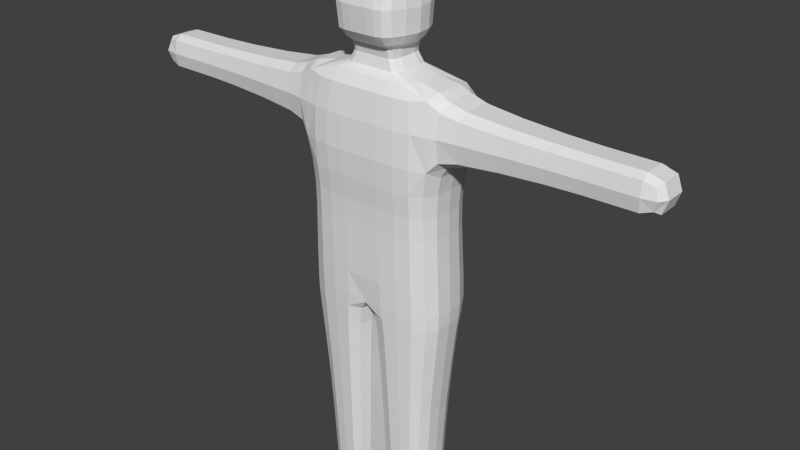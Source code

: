 # Source: Character.blend  (saved by Blender 2.71.0; exported with 4.5.12 LTS)
import bpy
from mathutils import Matrix  # noqa: F401  (used for matrix-valued properties, if any)

bpy.ops.wm.read_factory_settings(use_empty=True)
scene = bpy.context.scene
scene.name = 'Scene'

# ---- collections
col_collection_1 = bpy.data.collections.new('Collection 1'); scene.collection.children.link(col_collection_1)

# ---- materials (node trees are filled in below, after node groups)
mat_material = bpy.data.materials.new('Material')
mat_material.alpha_threshold = 0.0
mat_material.use_transparent_shadow = False
mat_material.roughness = 0.5
mat_material.line_color = (0.0, 0.0, 0.0, 1.0)

# ---- material node trees

# ---- world
world_world = bpy.data.worlds.new('World'); scene.world = world_world
world_world.color = (0.05088, 0.05088, 0.05088)
world_world.use_sun_shadow = False
world_world.sun_shadow_jitter_overblur = 0.0
world_world.cycles.sampling_method = 'MANUAL'
world_world.cycles.sample_map_resolution = 256

# ---- meshes
me_cube = bpy.data.meshes.new('Cube')
me_cube.from_pydata([(1.04, 0.3816, 0.4094), (0.2007, 0.2928, -3.0), (0.4726, -0.6187, 1.028), (0.25, -0.9321, 0.8394), (0.2514, 0.8477, -0.7328), (0.9194, -0.382, -0.25), (0.253, -0.8887, -0.25), (0.2517, 0.9311, 0.1616), (0.2301, -0.4505, 1.168), (0.1633, 0.6482, 1.028), (0.6312, 0.2922, 1.028), (0.2851, -0.6166, 1.295), (0.07669, 0.4505, 1.168), (0.3068, 0.2252, 1.168), (0.3402, -0.7827, 1.59), (0.09728, 0.6924, 1.295), (0.3915, 0.3153, 1.295), (0.1202, -0.4791, 1.917), (0.1179, 0.9343, 1.59), (0.4671, 0.3993, 1.579), (0.3555, -0.2766, -3.293), (0.3473, -0.5869, -3.0), (0.6114, 0.5363, -3.0), (0.7642, -0.2474, -3.0), (0.9365, -0.4004, 0.1616), (0.2517, -0.9314, 0.1616), (0.25, 0.9229, 0.6788), (3.411, 0.2503, 0.518), (1.044, -0.3513, 0.9482), (1.008, -0.7661, 0.6788), (1.018, 0.7306, 0.6788), (3.659, -0.2487, 0.6788), (3.411, -0.2503, 0.8396), (3.411, -0.5006, 0.6788), (3.411, 0.5006, 0.6788), (0.253, 0.8614, -0.25), (0.948, -0.4115, -0.7328), (0.2514, -0.9573, -0.7328), (1.044, -0.3843, 0.4094), (0.2007, -0.2936, -3.0), (0.911, 0.3635, -0.25), (0.636, -0.2945, 1.028), (0.3068, -0.2252, 1.168), (0.4014, -0.2704, 1.295), (0.1202, 0.4551, 1.917), (0.4868, -0.3216, 1.579), (0.3555, 0.2758, -3.293), (0.758, 0.2431, -3.0), (0.9277, 0.3952, 0.1616), (3.411, -0.2503, 0.518), (1.04, 0.3489, 0.9482), (3.659, 0.2487, 0.6788), (3.411, 0.2503, 0.8396), (0.939, 0.3516, -0.7328), (0.1633, -0.6484, 1.028), (0.7151, -0.87, 0.8394), (0.6997, 0.7754, -0.7328), (0.6972, -0.8263, -0.25), (0.6949, 0.8609, 0.1616), (0.07669, -0.4505, 1.168), (0.4679, 0.6162, 1.028), (0.09728, -0.6924, 1.295), (0.2301, 0.4505, 1.168), (0.1179, -0.9343, 1.59), (0.2753, 0.6615, 1.295), (0.3591, -0.4033, 1.882), (0.3205, 0.8725, 1.59), (0.6206, -0.2543, -3.293), (0.6176, -0.5406, -3.0), (0.3473, 0.5861, -3.0), (0.7037, -0.866, 0.1616), (0.7057, 0.8533, 0.6788), (0.6889, 0.7943, -0.25), (0.7087, -0.8901, -0.7328), (0.3492, 0.4242, 1.882), (0.6176, 0.2518, -3.293), (0.25, -1.009, 0.5182), (0.7151, -0.9414, 0.5182), (0.04853, 0.4081, -1.086), (0.2733, -0.8992, -1.086), (0.7019, 0.7484, -1.086), (0.9542, -0.3864, -1.086), (0.04853, -0.4497, -1.086), (0.9457, 0.3401, -1.086), (0.7104, -0.8359, -1.086), (0.2733, 0.8164, -1.086), (0.1207, 0.3747, -1.592), (0.3082, -0.7502, -1.592), (0.668, 0.6915, -1.592), (0.8818, -0.3212, -1.592), (0.1207, -0.3753, -1.592), (0.8745, 0.3165, -1.592), (0.6753, -0.6961, -1.592), (0.3082, 0.7497, -1.592), (1.758, 0.2977, 0.4876), (1.758, -0.2977, 0.87), (1.758, -0.5954, 0.6788), (1.758, 0.5954, 0.6788), (1.758, -0.2977, 0.4876), (1.758, 0.2977, 0.87), (2.777, 0.2542, 0.5155), (2.777, -0.2542, 0.8421), (2.777, -0.5085, 0.6788), (2.777, 0.5085, 0.6788), (2.777, -0.2542, 0.5155), (2.777, 0.2542, 0.8421), (0.1642, 0.3302, -2.36), (0.3295, -0.6615, -2.36), (0.6286, 0.6072, -2.36), (0.8005, -0.281, -2.36), (0.1642, -0.3309, -2.36), (0.7938, 0.2766, -2.36), (0.6353, -0.6116, -2.36), (0.3295, 0.6608, -2.36), (-1.04, 0.3816, 0.4094), (-0.2007, 0.2928, -3.0), (-0.4726, -0.6187, 1.028), (-0.25, -0.9321, 0.8394), (-0.2514, 0.8477, -0.7328), (-0.9194, -0.382, -0.25), (-0.253, -0.8887, -0.25), (-0.2517, 0.9311, 0.1616), (-0.2301, -0.4505, 1.168), (-0.1633, 0.6482, 1.028), (-0.6312, 0.2922, 1.028), (-0.2851, -0.6166, 1.295), (-0.07669, 0.4505, 1.168), (-0.3068, 0.2252, 1.168), (-0.3402, -0.7827, 1.59), (-0.09728, 0.6924, 1.295), (-0.3915, 0.3153, 1.295), (-0.1202, -0.4791, 1.917), (-0.1179, 0.9343, 1.59), (-0.4671, 0.3993, 1.579), (-0.3555, -0.2766, -3.293), (-0.3473, -0.5869, -3.0), (-0.6114, 0.5363, -3.0), (-0.7642, -0.2474, -3.0), (-0.9365, -0.4004, 0.1616), (-0.2517, -0.9314, 0.1616), (-0.25, 0.9229, 0.6788), (-3.411, 0.2503, 0.518), (-1.044, -0.3513, 0.9482), (-1.008, -0.7661, 0.6788), (-1.018, 0.7306, 0.6788), (-3.659, -0.2487, 0.6788), (-3.411, -0.2503, 0.8396), (-3.411, -0.5006, 0.6788), (-3.411, 0.5006, 0.6788), (-0.253, 0.8614, -0.25), (-0.948, -0.4115, -0.7328), (-0.2514, -0.9573, -0.7328), (-1.044, -0.3843, 0.4094), (-0.2007, -0.2936, -3.0), (-0.911, 0.3635, -0.25), (-0.636, -0.2945, 1.028), (-0.3068, -0.2252, 1.168), (-0.4014, -0.2704, 1.295), (-0.1202, 0.4551, 1.917), (-0.4868, -0.3216, 1.579), (-0.3555, 0.2758, -3.293), (-0.758, 0.2431, -3.0), (-0.9277, 0.3952, 0.1616), (-3.411, -0.2503, 0.518), (-1.04, 0.3489, 0.9482), (-3.659, 0.2487, 0.6788), (-3.411, 0.2503, 0.8396), (-0.939, 0.3516, -0.7328), (-0.1633, -0.6484, 1.028), (-0.7151, -0.87, 0.8394), (-0.6997, 0.7754, -0.7328), (-0.6972, -0.8263, -0.25), (-0.6949, 0.8609, 0.1616), (-0.07669, -0.4505, 1.168), (-0.4679, 0.6162, 1.028), (-0.09728, -0.6924, 1.295), (-0.2301, 0.4505, 1.168), (-0.1179, -0.9343, 1.59), (-0.2753, 0.6615, 1.295), (-0.3591, -0.4033, 1.882), (-0.3205, 0.8725, 1.59), (-0.6206, -0.2543, -3.293), (-0.6176, -0.5406, -3.0), (-0.3473, 0.5861, -3.0), (-0.7037, -0.866, 0.1616), (-0.7057, 0.8533, 0.6788), (-0.6889, 0.7943, -0.25), (-0.7087, -0.8901, -0.7328), (-0.3492, 0.4242, 1.882), (-0.6176, 0.2518, -3.293), (-0.25, -1.009, 0.5182), (-0.7151, -0.9414, 0.5182), (-0.04853, 0.4081, -1.086), (-0.2733, -0.8992, -1.086), (-0.7019, 0.7484, -1.086), (-0.9542, -0.3864, -1.086), (-0.04853, -0.4497, -1.086), (-0.9457, 0.3401, -1.086), (-0.7104, -0.8359, -1.086), (-0.2733, 0.8164, -1.086), (-0.1207, 0.3747, -1.592), (-0.3082, -0.7502, -1.592), (-0.668, 0.6915, -1.592), (-0.8818, -0.3212, -1.592), (-0.1207, -0.3753, -1.592), (-0.8745, 0.3165, -1.592), (-0.6753, -0.6961, -1.592), (-0.3082, 0.7497, -1.592), (-1.758, 0.2977, 0.4876), (-1.758, -0.2977, 0.87), (-1.758, -0.5954, 0.6788), (-1.758, 0.5954, 0.6788), (-1.758, -0.2977, 0.4876), (-1.758, 0.2977, 0.87), (-2.777, 0.2542, 0.5155), (-2.777, -0.2542, 0.8421), (-2.777, -0.5085, 0.6788), (-2.777, 0.5085, 0.6788), (-2.777, -0.2542, 0.5155), (-2.777, 0.2542, 0.8421), (-0.1642, 0.3302, -2.36), (-0.3295, -0.6615, -2.36), (-0.6286, 0.6072, -2.36), (-0.8005, -0.281, -2.36), (-0.1642, -0.3309, -2.36), (-0.7938, 0.2766, -2.36), (-0.6353, -0.6116, -2.36), (-0.3295, 0.6608, -2.36), (0.9581, -0.4144, -0.9547), (0.8865, 0.7878, 0.6788), (0.8958, -0.813, 0.7993), (0.9027, -0.3433, 0.9941), (0.7033, 0.7606, -0.9547), (0.7123, -0.8964, -0.9547), (0.6463, 0.7584, 0.9267), (0.6545, -0.7657, 0.9669), (0.0, 0.4128, -1.043), (0.0, -0.6484, 1.028), (0.0, -0.9573, -0.7328), (0.0, 0.9229, 0.6788), (0.858, 0.6333, -0.7328), (0.8715, -0.7369, -0.7328), (0.0, -0.9321, 0.8394), (0.0, 0.8477, -0.7328), (0.9179, -0.3811, -0.03928), (0.2529, -0.8864, -0.03928), (0.2529, 0.8793, -0.03928), (0.3891, -0.2426, 1.077), (0.2895, 0.4919, 1.077), (0.2907, -0.4925, 1.077), (0.0, -0.4505, 1.168), (0.5864, -0.5228, 1.028), (0.5793, 0.5192, 1.028), (0.0, 0.6482, 1.028), (0.3304, -0.2365, 1.255), (0.2414, 0.5032, 1.255), (0.2438, -0.492, 1.255), (0.0, -0.6924, 1.295), (0.2876, -0.3942, 1.168), (0.2876, 0.3942, 1.168), (0.0, 0.4505, 1.168), (0.47, -0.3058, 1.374), (0.3092, 0.8197, 1.376), (0.3264, -0.7412, 1.376), (0.0, -0.9343, 1.59), (0.3595, -0.4921, 1.295), (0.3447, 0.5595, 1.295), (0.0, 0.6924, 1.295), (0.4503, -0.345, 1.789), (0.3276, 0.7604, 1.802), (0.3449, -0.6879, 1.802), (0.0, -0.4791, 1.917), (0.4291, -0.5916, 1.587), (0.3995, 0.7233, 1.587), (0.0, 0.9343, 1.59), (0.72, -0.2414, -3.219), (0.609, 0.449, -3.219), (0.6143, -0.4528, -3.219), (0.2478, 0.28, -3.219), (0.1047, -0.7868, -1.086), (0.2374, 0.5128, -3.0), (0.8775, -0.6919, -1.086), (0.7067, 0.4381, -3.0), (0.8489, 0.7093, 0.1616), (0.8621, -0.7169, 0.1616), (0.0, 0.9311, 0.1616), (0.0, -0.9314, 0.1616), (0.9778, -0.4111, 0.3216), (0.2504, -0.9851, 0.3488), (0.2504, 0.9635, 0.3889), (1.256, 0.6702, 0.6788), (1.253, -0.6791, 0.6788), (1.262, -0.3316, 0.9028), (1.262, -0.3399, 0.4549), (1.027, -0.6719, 0.4768), (1.023, 0.6597, 0.4768), (1.023, 0.6188, 0.8809), (1.027, -0.6306, 0.8809), (3.597, 0.4361, 0.6788), (3.597, -0.4361, 0.6788), (3.597, -0.2491, 0.7989), (3.597, -0.2491, 0.5587), (1.758, -0.521, 0.5354), (3.411, 0.438, 0.5582), (1.758, 0.521, 0.8222), (3.411, -0.438, 0.7994), (0.0, -0.8887, -0.25), (0.8358, 0.6531, -0.25), (0.8484, -0.684, -0.25), (0.0, 0.8614, -0.25), (0.2525, 0.8575, -0.4785), (0.9323, -0.395, -0.4785), (0.2525, -0.9188, -0.4785), (0.949, 0.3439, -0.9547), (0.8956, 0.3398, 0.9941), (0.0, -0.4748, -1.043), (0.9096, 0.3727, -0.03928), (0.3879, 0.242, 1.077), (0.3279, 0.2477, 1.255), (0.4527, 0.3813, 1.374), (0.433, 0.4026, 1.789), (0.0, 0.4551, 1.917), (0.7147, 0.2376, -3.219), (0.2478, -0.2809, -3.219), (0.9697, 0.4065, 0.3216), (1.261, 0.331, 0.9028), (1.261, 0.3392, 0.4549), (3.597, 0.2491, 0.7989), (3.597, 0.2491, 0.5587), (0.9236, 0.3593, -0.4785), (1.052, -0.0006586, 0.4094), (0.2007, -0.0004019, -3.0), (0.9328, -0.004707, -0.25), (0.6435, -0.0005911, 1.028), (0.3068, -4.768e-07, 1.168), (0.4117, 0.01122, 1.295), (0.366, -0.006771, 1.888), (0.503, 0.01345, 1.573), (0.3555, -0.0004257, -3.293), (0.7741, -0.00127, -3.0), (0.9506, -0.001329, 0.1616), (3.411, -3.189e-06, 0.518), (1.052, -0.0005912, 0.9482), (3.659, -3.517e-06, 0.6788), (3.411, -3.271e-06, 0.8396), (0.9624, -0.01501, -0.7328), (0.2562, 0.8335, -0.9547), (0.2562, -0.9641, -0.9547), (0.2283, 0.8157, 0.9267), (0.2283, -0.8183, 0.9669), (0.6964, -0.8241, -0.03928), (0.688, 0.8124, -0.03928), (0.09836, 0.4999, 1.077), (0.09835, -0.5, 1.077), (0.08184, 0.5109, 1.255), (0.08184, -0.5109, 1.255), (0.1127, 0.8738, 1.376), (0.1127, -0.8738, 1.376), (0.1185, 0.8145, 1.811), (0.1185, -0.8205, 1.811), (0.3535, 0.4914, -3.219), (0.3535, -0.4923, -3.219), (0.7123, -0.9168, 0.3488), (0.703, 0.8908, 0.3889), (0.6939, 0.7881, -0.4785), (0.7026, -0.8543, -0.4785), (0.1214, -0.01799, 1.941), (0.6254, -0.0008444, -3.293), (0.3223, -0.641, 1.028), (0.4913, -0.9921, 0.5182), (0.4891, 0.8296, -0.7328), (0.4906, -0.8731, -0.25), (0.4883, 0.9136, 0.1616), (0.1534, -0.4505, 1.168), (0.3212, 0.6402, 1.028), (0.1929, -0.6734, 1.295), (0.1534, 0.4505, 1.168), (0.2324, -0.8964, 1.59), (0.1904, 0.6846, 1.295), (0.2401, -0.4602, 1.908), (0.2275, 0.9188, 1.59), (0.4908, -0.271, -3.293), (0.4882, -0.5753, -3.0), (0.4867, 0.5736, -3.0), (0.4905, -0.915, 0.1616), (0.4889, 0.9055, 0.6788), (0.4885, 0.8446, -0.25), (0.4914, -0.9405, -0.7328), (0.2376, 0.4474, 1.908), (0.4901, 0.2698, -3.293), (0.4913, -0.9166, 0.8394), (0.0, -1.009, 0.5182), (0.8958, -0.8639, 0.5584), (0.25, -0.9942, 0.6788), (0.7151, -0.9294, 0.6788), (0.2374, -0.5136, -3.0), (0.1047, 0.7143, -1.086), (0.7161, -0.4441, -3.0), (0.8648, 0.6123, -1.086), (0.04853, -0.01045, -1.086), (0.9678, -0.01164, -1.086), (0.495, -0.8834, -1.086), (0.4929, 0.7994, -1.086), (0.09084, 0.3951, -1.256), (0.2937, -0.8116, -1.256), (0.6915, 0.7286, -1.256), (0.9306, -0.3484, -1.256), (0.09084, -0.4059, -1.256), (0.9229, 0.3333, -1.256), (0.6993, -0.754, -1.256), (0.2937, 0.7905, -1.256), (0.1676, 0.6559, -1.592), (0.8058, 0.5687, -1.592), (0.1207, -0.000288, -1.592), (0.8934, -0.001303, -1.592), (0.4937, -0.7367, -1.592), (0.4919, 0.7351, -1.592), (0.1676, -0.6565, -1.592), (0.8167, -0.5753, -1.592), (0.1434, 0.3515, -1.994), (0.3193, -0.7039, -1.994), (0.6431, 0.6475, -1.994), (0.8307, -0.3002, -1.994), (0.1434, -0.3521, -1.994), (0.8238, 0.2957, -1.994), (0.6501, -0.652, -1.994), (0.3193, 0.7033, -1.994), (3.411, -0.438, 0.5582), (1.758, 0.521, 0.5354), (3.411, 0.438, 0.7994), (1.758, -0.521, 0.8222), (1.758, -1.319e-06, 0.4876), (1.758, -1.423e-06, 0.87), (2.329, 0.2663, 0.5077), (2.329, -0.2663, 0.8499), (2.329, -0.5326, 0.6788), (2.329, 0.5326, 0.6788), (2.329, -0.2663, 0.5077), (2.329, 0.2663, 0.8499), (2.777, 0.4449, 0.5563), (2.777, -0.4449, 0.8013), (2.777, -2.474e-06, 0.5155), (2.777, -2.556e-06, 0.8421), (2.777, -0.4449, 0.5563), (2.777, 0.4449, 0.8013), (3.128, 0.2521, 0.5169), (3.128, -0.2521, 0.8407), (3.128, -0.5041, 0.6788), (3.128, 0.5041, 0.6788), (3.128, -0.2521, 0.5169), (3.128, 0.2521, 0.8407), (0.2055, 0.5781, -2.36), (0.7368, 0.4977, -2.36), (0.1642, -0.0003497, -2.36), (0.8112, -0.001285, -2.36), (0.4886, -0.649, -2.36), (0.4869, 0.6474, -2.36), (0.2055, -0.5788, -2.36), (0.7468, -0.504, -2.36), (0.1833, 0.3107, -2.694), (0.3388, -0.6225, -2.694), (0.6196, 0.5702, -2.694), (0.7816, -0.2635, -2.694), (0.1833, -0.3115, -2.694), (0.7751, 0.2591, -2.694), (0.626, -0.5745, -2.694), (0.3388, 0.6218, -2.694), (-0.9581, -0.4144, -0.9547), (-0.8865, 0.7878, 0.6788), (-0.8958, -0.813, 0.7993), (-0.9027, -0.3433, 0.9941), (-0.7033, 0.7606, -0.9547), (-0.7123, -0.8964, -0.9547), (-0.6463, 0.7584, 0.9267), (-0.6545, -0.7657, 0.9669), (-0.858, 0.6333, -0.7328), (-0.8715, -0.7369, -0.7328), (-0.9179, -0.3811, -0.03928), (-0.2529, -0.8864, -0.03928), (-0.2529, 0.8793, -0.03928), (-0.3891, -0.2426, 1.077), (-0.2895, 0.4919, 1.077), (-0.2907, -0.4925, 1.077), (-0.5864, -0.5228, 1.028), (-0.5793, 0.5192, 1.028), (-0.3304, -0.2365, 1.255), (-0.2414, 0.5032, 1.255), (-0.2438, -0.492, 1.255), (-0.2876, -0.3942, 1.168), (-0.2876, 0.3942, 1.168), (-0.47, -0.3058, 1.374), (-0.3092, 0.8197, 1.376), (-0.3264, -0.7412, 1.376), (-0.3595, -0.4921, 1.295), (-0.3447, 0.5595, 1.295), (-0.4503, -0.345, 1.789), (-0.3276, 0.7604, 1.802), (-0.3449, -0.6879, 1.802), (-0.4291, -0.5916, 1.587), (-0.3995, 0.7233, 1.587), (-0.72, -0.2414, -3.219), (-0.609, 0.449, -3.219), (-0.6143, -0.4528, -3.219), (-0.2478, 0.28, -3.219), (-0.1047, -0.7868, -1.086), (-0.2374, 0.5128, -3.0), (-0.8775, -0.6919, -1.086), (-0.7067, 0.4381, -3.0), (-0.8489, 0.7093, 0.1616), (-0.8621, -0.7169, 0.1616), (-0.9778, -0.4111, 0.3216), (-0.2504, -0.9851, 0.3488), (-0.2504, 0.9635, 0.3889), (-1.256, 0.6702, 0.6788), (-1.253, -0.6791, 0.6788), (-1.262, -0.3316, 0.9028), (-1.262, -0.3399, 0.4549), (-1.027, -0.6719, 0.4768), (-1.023, 0.6597, 0.4768), (-1.023, 0.6188, 0.8809), (-1.027, -0.6306, 0.8809), (-3.597, 0.4361, 0.6788), (-3.597, -0.4361, 0.6788), (-3.597, -0.2491, 0.7989), (-3.597, -0.2491, 0.5587), (-1.758, -0.521, 0.5354), (-3.411, 0.438, 0.5582), (-1.758, 0.521, 0.8222), (-3.411, -0.438, 0.7994), (-0.8358, 0.6531, -0.25), (-0.8484, -0.684, -0.25), (-0.2525, 0.8575, -0.4785), (-0.9323, -0.395, -0.4785), (-0.2525, -0.9188, -0.4785), (-0.949, 0.3439, -0.9547), (-0.8956, 0.3398, 0.9941), (-0.9096, 0.3727, -0.03928), (-0.3879, 0.242, 1.077), (-0.3279, 0.2477, 1.255), (-0.4527, 0.3813, 1.374), (-0.433, 0.4026, 1.789), (-0.7147, 0.2376, -3.219), (-0.2478, -0.2809, -3.219), (-0.9697, 0.4065, 0.3216), (-1.261, 0.331, 0.9028), (-1.261, 0.3392, 0.4549), (-3.597, 0.2491, 0.7989), (-3.597, 0.2491, 0.5587), (-0.9236, 0.3593, -0.4785), (-1.052, -0.0006586, 0.4094), (-0.2007, -0.0004019, -3.0), (-0.9328, -0.004707, -0.25), (-0.6435, -0.0005911, 1.028), (-0.3068, -4.768e-07, 1.168), (-0.4117, 0.01122, 1.295), (-0.366, -0.006771, 1.888), (-0.503, 0.01345, 1.573), (-0.3555, -0.0004257, -3.293), (-0.7741, -0.00127, -3.0), (-0.9506, -0.001329, 0.1616), (-3.411, -3.189e-06, 0.518), (-1.052, -0.0005912, 0.9482), (-3.659, -3.517e-06, 0.6788), (-3.411, -3.278e-06, 0.8396), (-0.9624, -0.01501, -0.7328), (-0.2562, 0.8335, -0.9547), (-0.2562, -0.9641, -0.9547), (-0.2283, 0.8157, 0.9267), (-0.2283, -0.8183, 0.9669), (-0.6964, -0.8241, -0.03928), (-0.688, 0.8124, -0.03928), (-0.09836, 0.4999, 1.077), (-0.09835, -0.5, 1.077), (-0.08184, 0.5109, 1.255), (-0.08184, -0.5109, 1.255), (-0.1127, 0.8738, 1.376), (-0.1127, -0.8738, 1.376), (-0.1185, 0.8145, 1.811), (-0.1185, -0.8205, 1.811), (-0.3535, 0.4914, -3.219), (-0.3535, -0.4923, -3.219), (-0.7123, -0.9168, 0.3488), (-0.703, 0.8908, 0.3889), (-0.6939, 0.7881, -0.4785), (-0.7026, -0.8543, -0.4785), (-0.1214, -0.01799, 1.941), (-0.6254, -0.0008444, -3.293), (-0.3223, -0.641, 1.028), (-0.4913, -0.9921, 0.5182), (-0.4891, 0.8296, -0.7328), (-0.4906, -0.8731, -0.25), (-0.4883, 0.9136, 0.1616), (-0.1534, -0.4505, 1.168), (-0.3212, 0.6402, 1.028), (-0.1929, -0.6734, 1.295), (-0.1534, 0.4505, 1.168), (-0.2324, -0.8964, 1.59), (-0.1904, 0.6846, 1.295), (-0.2401, -0.4602, 1.908), (-0.2275, 0.9188, 1.59), (-0.4908, -0.271, -3.293), (-0.4882, -0.5753, -3.0), (-0.4867, 0.5736, -3.0), (-0.4905, -0.915, 0.1616), (-0.4889, 0.9055, 0.6788), (-0.4885, 0.8446, -0.25), (-0.4914, -0.9405, -0.7328), (-0.2376, 0.4474, 1.908), (-0.4901, 0.2698, -3.293), (-0.4913, -0.9166, 0.8394), (-0.8958, -0.8639, 0.5584), (-0.25, -0.9942, 0.6788), (-0.7151, -0.9294, 0.6788), (-0.2374, -0.5136, -3.0), (-0.1047, 0.7143, -1.086), (-0.7161, -0.4441, -3.0), (-0.8648, 0.6123, -1.086), (-0.04853, -0.01045, -1.086), (-0.9678, -0.01164, -1.086), (-0.495, -0.8834, -1.086), (-0.4929, 0.7994, -1.086), (-0.09084, 0.3951, -1.256), (-0.2937, -0.8116, -1.256), (-0.6915, 0.7286, -1.256), (-0.9306, -0.3484, -1.256), (-0.09084, -0.4059, -1.256), (-0.9229, 0.3333, -1.256), (-0.6993, -0.754, -1.256), (-0.2937, 0.7905, -1.256), (-0.1676, 0.6559, -1.592), (-0.8058, 0.5687, -1.592), (-0.1207, -0.000288, -1.592), (-0.8934, -0.001303, -1.592), (-0.4937, -0.7367, -1.592), (-0.4919, 0.7351, -1.592), (-0.1676, -0.6565, -1.592), (-0.8167, -0.5753, -1.592), (-0.1434, 0.3515, -1.994), (-0.3193, -0.7039, -1.994), (-0.6431, 0.6475, -1.994), (-0.8307, -0.3002, -1.994), (-0.1434, -0.3521, -1.994), (-0.8238, 0.2957, -1.994), (-0.6501, -0.652, -1.994), (-0.3193, 0.7033, -1.994), (-3.411, -0.438, 0.5582), (-1.758, 0.521, 0.5354), (-3.411, 0.438, 0.7994), (-1.758, -0.521, 0.8222), (-1.758, -1.319e-06, 0.4876), (-1.758, -1.423e-06, 0.87), (-2.329, 0.2663, 0.5077), (-2.329, -0.2663, 0.8499), (-2.329, -0.5326, 0.6788), (-2.329, 0.5326, 0.6788), (-2.329, -0.2663, 0.5077), (-2.329, 0.2663, 0.8499), (-2.777, 0.4449, 0.5563), (-2.777, -0.4449, 0.8013), (-2.777, -2.474e-06, 0.5155), (-2.777, -2.563e-06, 0.8421), (-2.777, -0.4449, 0.5563), (-2.777, 0.4449, 0.8013), (-3.128, 0.2521, 0.5169), (-3.128, -0.2521, 0.8407), (-3.128, -0.5041, 0.6788), (-3.128, 0.5041, 0.6788), (-3.128, -0.2521, 0.5169), (-3.128, 0.2521, 0.8407), (-0.2055, 0.5781, -2.36), (-0.7368, 0.4977, -2.36), (-0.1642, -0.0003497, -2.36), (-0.8112, -0.001285, -2.36), (-0.4886, -0.649, -2.36), (-0.4869, 0.6474, -2.36), (-0.2055, -0.5788, -2.36), (-0.7468, -0.504, -2.36), (-0.1833, 0.3107, -2.694), (-0.3388, -0.6225, -2.694), (-0.6196, 0.5702, -2.694), (-0.7816, -0.2635, -2.694), (-0.1833, -0.3115, -2.694), (-0.7751, 0.2591, -2.694), (-0.626, -0.5745, -2.694), (-0.3388, 0.6218, -2.694), (0.8662, 0.6201, -0.9547), (0.8799, -0.742, -0.9547), (0.855, 0.6574, 0.9469), (0.8676, -0.6671, 0.9662), (0.8346, 0.669, -0.03928), (0.8471, -0.6823, -0.03928), (0.3605, 0.4254, 1.077), (0.3623, -0.4263, 1.077), (0.3019, 0.4355, 1.255), (0.3056, -0.4187, 1.255), (0.3869, 0.6831, 1.376), (0.4128, -0.566, 1.376), (0.3893, 0.6499, 1.74), (0.4124, -0.5545, 1.74), (0.6817, 0.3853, -3.163), (0.6888, -0.3901, -3.163), (0.2723, 0.4425, -3.163), (0.2723, -0.4433, -3.163), (0.8982, 0.7634, 0.3839), (0.9117, -0.7824, 0.3646), (1.257, 0.5813, 0.8468), (1.258, -0.5843, 0.8468), (1.257, 0.5916, 0.5108), (1.258, -0.5946, 0.5108), (3.549, 0.3881, 0.7679), (3.549, -0.3881, 0.7679), (3.549, 0.3881, 0.5897), (3.549, -0.3881, 0.5897), (0.8458, 0.6463, -0.4785), (0.8588, -0.7072, -0.4785), (0.9727, -0.01764, -0.9547), (0.914, -0.0008865, 0.9941), (0.9313, -0.00218, -0.03928), (0.3909, -0.0001481, 1.077), (0.333, 0.002805, 1.255), (0.487, 0.01739, 1.372), (0.4619, 0.003894, 1.783), (0.7285, -0.00116, -3.219), (0.2478, -0.0004197, -3.219), (0.9907, -0.001155, 0.3216), (1.264, -0.0001485, 0.9028), (1.264, -0.0001653, 0.4549), (3.597, -3.477e-06, 0.7989), (3.597, -3.413e-06, 0.5587), (0.9461, -0.008966, -0.4785), (0.49, 0.8152, -0.9547), (0.4922, -0.9472, -0.9547), (0.447, 0.8014, 0.9267), (0.449, -0.8052, 0.9669), (0.4902, -0.8708, -0.03928), (0.4881, 0.8626, -0.03928), (0.1953, 0.4979, 1.077), (0.1956, -0.4981, 1.077), (0.1626, 0.509, 1.255), (0.1633, -0.5062, 1.255), (0.2182, 0.8603, 1.376), (0.2225, -0.8407, 1.376), (0.23, 0.801, 1.809), (0.2343, -0.7873, 1.809), (0.4875, 0.4808, -3.219), (0.4888, -0.4824, -3.219), (0.4911, -0.968, 0.3488), (0.4888, 0.9453, 0.3889), (0.4891, 0.8401, -0.4785), (0.4912, -0.9027, -0.4785), (0.2433, -0.01519, 1.927), (0.492, -0.0005304, -3.293), (0.4913, -0.978, 0.6788), (0.8433, -0.872, 0.6788), (0.1416, -0.7102, -1.256), (0.1416, 0.6917, -1.256), (0.8585, -0.6239, -1.256), (0.8469, 0.5989, -1.256), (0.09084, -0.002811, -1.256), (0.943, -0.003891, -1.256), (0.4965, -0.7972, -1.256), (0.4946, 0.775, -1.256), (0.1874, 0.6153, -1.994), (0.7622, 0.5317, -1.994), (0.1434, -0.0003201, -1.994), (0.8419, -0.001293, -1.994), (0.4899, -0.6909, -1.994), (0.4882, 0.6893, -1.994), (0.1874, -0.616, -1.994), (0.7727, -0.5381, -1.994), (2.329, -0.466, 0.5505), (2.329, 0.466, 0.5505), (2.329, 0.466, 0.8071), (2.329, -0.466, 0.8071), (2.329, -1.972e-06, 0.5077), (2.329, -2.058e-06, 0.8499), (3.128, 0.4411, 0.5574), (3.128, -0.4411, 0.8002), (3.128, -2.875e-06, 0.5169), (3.128, -2.953e-06, 0.8407), (3.128, -0.4411, 0.5574), (3.128, 0.4411, 0.8002), (0.2221, 0.544, -2.694), (0.7211, 0.4666, -2.694), (0.1833, -0.0003769, -2.694), (0.7919, -0.001277, -2.694), (0.4884, -0.6105, -2.694), (0.4868, 0.6089, -2.694), (0.2221, -0.5448, -2.694), (0.7308, -0.4728, -2.694), (-0.8662, 0.6201, -0.9547), (-0.8799, -0.742, -0.9547), (-0.855, 0.6574, 0.9469), (-0.8676, -0.6671, 0.9662), (0.0, 0.7863, -0.9895), (2.07e-09, -0.9201, -0.9895), (0.0, 0.8157, 0.9267), (0.0, -0.8183, 0.9669), (-0.8346, 0.669, -0.03928), (-0.8471, -0.6823, -0.03928), (-1.863e-09, -0.8864, -0.03928), (-1.863e-09, 0.8793, -0.03928), (-0.3605, 0.4254, 1.077), (-0.3623, -0.4263, 1.077), (0.0, 0.4999, 1.077), (0.0, -0.5, 1.077), (-0.3019, 0.4355, 1.255), (-0.3056, -0.4187, 1.255), (-4.657e-10, 0.5109, 1.255), (0.0, -0.5109, 1.255), (-0.3869, 0.6831, 1.376), (-0.4128, -0.566, 1.376), (4.657e-10, 0.8738, 1.376), (-4.657e-10, -0.8738, 1.376), (-0.3893, 0.6499, 1.74), (-0.4124, -0.5545, 1.74), (0.0, 0.8145, 1.811), (4.657e-10, -0.8205, 1.811), (-0.6817, 0.3853, -3.163), (-0.6888, -0.3901, -3.163), (-0.2723, 0.4425, -3.163), (-0.2723, -0.4433, -3.163), (-0.8982, 0.7634, 0.3839), (-0.9117, -0.7824, 0.3646), (-1.863e-09, 0.9635, 0.3889), (0.0, -0.9851, 0.3488), (-1.257, 0.5813, 0.8468), (-1.258, -0.5843, 0.8468), (-1.257, 0.5916, 0.5108), (-1.258, -0.5946, 0.5108), (-3.549, 0.3881, 0.7679), (-3.549, -0.3881, 0.7679), (-3.549, 0.3881, 0.5897), (-3.549, -0.3881, 0.5897), (0.0, -0.9188, -0.4785), (-0.8458, 0.6463, -0.4785), (-0.8588, -0.7072, -0.4785), (0.0, 0.8575, -0.4785), (-0.9727, -0.01764, -0.9547), (-0.914, -0.0008865, 0.9941), (0.0, -0.01554, -1.043), (-0.9313, -0.00218, -0.03928), (-0.3909, -0.0001481, 1.077), (-0.333, 0.002805, 1.255), (-0.487, 0.01739, 1.372), (-0.4619, 0.003894, 1.783), (0.0, -0.01799, 1.941), (-0.7285, -0.00116, -3.219), (-0.2478, -0.0004197, -3.219), (-0.9907, -0.001155, 0.3216), (-1.264, -0.0001485, 0.9028), (-1.264, -0.0001653, 0.4549), (-3.597, -3.479e-06, 0.7989), (-3.597, -3.413e-06, 0.5587), (-0.9461, -0.008966, -0.4785), (-0.49, 0.8152, -0.9547), (-0.4922, -0.9472, -0.9547), (-0.447, 0.8014, 0.9267), (-0.449, -0.8052, 0.9669), (-0.4902, -0.8708, -0.03928), (-0.4881, 0.8626, -0.03928), (-0.1953, 0.4979, 1.077), (-0.1956, -0.4981, 1.077), (-0.1626, 0.509, 1.255), (-0.1633, -0.5062, 1.255), (-0.2182, 0.8603, 1.376), (-0.2225, -0.8407, 1.376), (-0.23, 0.801, 1.809), (-0.2343, -0.7873, 1.809), (-0.4875, 0.4808, -3.219), (-0.4888, -0.4824, -3.219), (-0.4911, -0.968, 0.3488), (-0.4888, 0.9453, 0.3889), (-0.4891, 0.8401, -0.4785), (-0.4912, -0.9027, -0.4785), (-0.2433, -0.01519, 1.927), (-0.492, -0.0005304, -3.293), (-0.4913, -0.978, 0.6788), (0.0, -0.9942, 0.6788), (-0.8433, -0.872, 0.6788), (-0.1416, -0.7102, -1.256), (-0.1416, 0.6917, -1.256), (-0.8585, -0.6239, -1.256), (-0.8469, 0.5989, -1.256), (-0.09084, -0.002811, -1.256), (-0.943, -0.003891, -1.256), (-0.4965, -0.7972, -1.256), (-0.4946, 0.775, -1.256), (-0.1874, 0.6153, -1.994), (-0.7622, 0.5317, -1.994), (-0.1434, -0.0003201, -1.994), (-0.8419, -0.001293, -1.994), (-0.4899, -0.6909, -1.994), (-0.4882, 0.6893, -1.994), (-0.1874, -0.616, -1.994), (-0.7727, -0.5381, -1.994), (-2.329, -0.466, 0.5505), (-2.329, 0.466, 0.5505), (-2.329, 0.466, 0.8071), (-2.329, -0.466, 0.8071), (-2.329, -1.972e-06, 0.5077), (-2.329, -2.06e-06, 0.8499), (-3.128, 0.4411, 0.5574), (-3.128, -0.4411, 0.8002), (-3.128, -2.875e-06, 0.5169), (-3.128, -2.957e-06, 0.8407), (-3.128, -0.4411, 0.5574), (-3.128, 0.4411, 0.8002), (-0.2221, 0.544, -2.694), (-0.7211, 0.4666, -2.694), (-0.1833, -0.0003769, -2.694), (-0.7919, -0.001277, -2.694), (-0.4884, -0.6105, -2.694), (-0.4868, 0.6089, -2.694), (-0.2221, -0.5448, -2.694), (-0.7308, -0.4728, -2.694)], [], [(0, 330, 724, 324), (0, 324, 703, 295), (0, 295, 707, 326), (0, 326, 726, 330), (1, 331, 784, 459), (1, 459, 782, 280), (1, 280, 701, 278), (1, 278, 723, 331), (2, 368, 733, 235), (2, 235, 688, 251), (2, 251, 692, 249), (2, 249, 737, 368), (3, 393, 752, 390), (3, 390, 733, 349), (3, 349, 797, 242), (3, 242, 878, 393), (4, 310, 748, 370), (4, 370, 730, 346), (4, 346, 794, 243), (4, 243, 837, 310), (5, 311, 729, 332), (5, 332, 717, 244), (5, 244, 690, 308), (5, 308, 714, 311), (6, 312, 749, 371), (6, 371, 734, 245), (6, 245, 800, 306), (6, 306, 834, 312), (7, 289, 747, 372), (7, 372, 735, 246), (7, 246, 801, 285), (7, 285, 824, 289), (8, 373, 737, 249), (8, 249, 692, 258), (8, 258, 694, 256), (8, 256, 739, 373), (9, 374, 732, 348), (9, 348, 796, 253), (9, 253, 804, 352), (9, 352, 736, 374), (10, 333, 716, 314), (10, 314, 687, 252), (10, 252, 691, 317), (10, 317, 718, 333), (11, 375, 739, 256), (11, 256, 694, 265), (11, 265, 696, 263), (11, 263, 741, 375), (12, 376, 736, 352), (12, 352, 804, 260), (12, 260, 808, 354), (12, 354, 738, 376), (13, 334, 718, 317), (13, 317, 691, 259), (13, 259, 693, 318), (13, 318, 719, 334), (14, 377, 741, 263), (14, 263, 696, 272), (14, 272, 698, 270), (14, 270, 743, 377), (15, 378, 738, 354), (15, 354, 808, 267), (15, 267, 812, 356), (15, 356, 740, 378), (16, 335, 719, 318), (16, 318, 693, 266), (16, 266, 695, 319), (16, 319, 720, 335), (17, 379, 750, 366), (17, 366, 846, 271), (17, 271, 817, 359), (17, 359, 743, 379), (18, 380, 740, 356), (18, 356, 812, 274), (18, 274, 816, 358), (18, 358, 742, 380), (19, 337, 720, 319), (19, 319, 695, 273), (19, 273, 697, 320), (19, 320, 721, 337), (20, 338, 751, 381), (20, 381, 745, 361), (20, 361, 702, 323), (20, 323, 723, 338), (21, 382, 786, 460), (21, 460, 788, 395), (21, 395, 702, 361), (21, 361, 745, 382), (22, 383, 787, 461), (22, 461, 783, 282), (22, 282, 699, 276), (22, 276, 744, 383), (23, 339, 785, 462), (23, 462, 789, 397), (23, 397, 700, 275), (23, 275, 722, 339), (24, 244, 717, 340), (24, 340, 724, 287), (24, 287, 704, 284), (24, 284, 690, 244), (25, 245, 734, 384), (25, 384, 746, 288), (25, 288, 825, 286), (25, 286, 800, 245), (26, 348, 732, 385), (26, 385, 747, 289), (26, 289, 824, 239), (26, 239, 796, 348), (27, 341, 778, 445), (27, 445, 776, 303), (27, 303, 711, 328), (27, 328, 728, 341), (28, 342, 716, 231), (28, 231, 688, 297), (28, 297, 706, 292), (28, 292, 725, 342), (29, 297, 688, 230), (29, 230, 753, 392), (29, 392, 704, 294), (29, 294, 708, 291), (29, 291, 706, 297), (30, 295, 703, 229), (30, 229, 687, 296), (30, 296, 705, 290), (30, 290, 707, 295), (31, 301, 728, 343), (31, 343, 727, 300), (31, 300, 710, 299), (31, 299, 712, 301), (32, 344, 779, 446), (32, 446, 777, 305), (32, 305, 710, 300), (32, 300, 727, 344), (33, 305, 777, 447), (33, 447, 780, 427), (33, 427, 712, 299), (33, 299, 710, 305), (34, 303, 776, 448), (34, 448, 781, 429), (34, 429, 709, 298), (34, 298, 711, 303), (35, 246, 735, 386), (35, 386, 748, 310), (35, 310, 837, 309), (35, 309, 801, 246), (36, 228, 715, 345), (36, 345, 729, 311), (36, 311, 714, 241), (36, 241, 686, 228), (37, 347, 731, 387), (37, 387, 749, 312), (37, 312, 834, 238), (37, 238, 795, 347), (38, 294, 704, 287), (38, 287, 724, 330), (38, 330, 726, 293), (38, 293, 708, 294), (39, 395, 788, 463), (39, 463, 784, 331), (39, 331, 723, 323), (39, 323, 702, 395), (40, 329, 713, 307), (40, 307, 689, 316), (40, 316, 717, 332), (40, 332, 729, 329), (41, 251, 688, 231), (41, 231, 716, 333), (41, 333, 718, 247), (41, 247, 692, 251), (42, 258, 692, 247), (42, 247, 718, 334), (42, 334, 719, 254), (42, 254, 694, 258), (43, 265, 694, 254), (43, 254, 719, 335), (43, 335, 720, 261), (43, 261, 696, 265), (44, 388, 742, 358), (44, 358, 816, 321), (44, 321, 846, 366), (44, 366, 750, 388), (45, 272, 696, 261), (45, 261, 720, 337), (45, 337, 721, 268), (45, 268, 698, 272), (46, 360, 744, 389), (46, 389, 751, 338), (46, 338, 723, 278), (46, 278, 701, 360), (47, 282, 783, 464), (47, 464, 785, 339), (47, 339, 722, 322), (47, 322, 699, 282), (48, 316, 689, 283), (48, 283, 703, 324), (48, 324, 724, 340), (48, 340, 717, 316), (49, 427, 780, 449), (49, 449, 778, 341), (49, 341, 728, 301), (49, 301, 712, 427), (50, 296, 687, 314), (50, 314, 716, 342), (50, 342, 725, 325), (50, 325, 705, 296), (51, 328, 711, 298), (51, 298, 709, 327), (51, 327, 727, 343), (51, 343, 728, 328), (52, 429, 781, 450), (52, 450, 779, 344), (52, 344, 727, 327), (52, 327, 709, 429), (53, 313, 685, 240), (53, 240, 713, 329), (53, 329, 729, 345), (53, 345, 715, 313), (54, 237, 797, 349), (54, 349, 733, 368), (54, 368, 737, 353), (54, 353, 805, 237), (55, 394, 753, 230), (55, 230, 688, 235), (55, 235, 733, 390), (55, 390, 752, 394), (56, 364, 713, 240), (56, 240, 685, 232), (56, 232, 730, 370), (56, 370, 748, 364), (57, 365, 714, 308), (57, 308, 690, 350), (57, 350, 734, 371), (57, 371, 749, 365), (58, 363, 703, 283), (58, 283, 689, 351), (58, 351, 735, 372), (58, 372, 747, 363), (59, 250, 805, 353), (59, 353, 737, 373), (59, 373, 739, 355), (59, 355, 809, 250), (60, 252, 687, 234), (60, 234, 732, 374), (60, 374, 736, 248), (60, 248, 691, 252), (61, 257, 809, 355), (61, 355, 739, 375), (61, 375, 741, 357), (61, 357, 813, 257), (62, 259, 691, 248), (62, 248, 736, 376), (62, 376, 738, 255), (62, 255, 693, 259), (63, 264, 813, 357), (63, 357, 741, 377), (63, 377, 743, 359), (63, 359, 817, 264), (64, 266, 693, 255), (64, 255, 738, 378), (64, 378, 740, 262), (64, 262, 695, 266), (65, 268, 721, 336), (65, 336, 750, 379), (65, 379, 743, 270), (65, 270, 698, 268), (66, 273, 695, 262), (66, 262, 740, 380), (66, 380, 742, 269), (66, 269, 697, 273), (67, 367, 722, 275), (67, 275, 700, 277), (67, 277, 745, 381), (67, 381, 751, 367), (68, 397, 789, 465), (68, 465, 786, 382), (68, 382, 745, 277), (68, 277, 700, 397), (69, 280, 782, 466), (69, 466, 787, 383), (69, 383, 744, 360), (69, 360, 701, 280), (70, 350, 690, 284), (70, 284, 704, 362), (70, 362, 746, 384), (70, 384, 734, 350), (71, 234, 687, 229), (71, 229, 703, 363), (71, 363, 747, 385), (71, 385, 732, 234), (72, 351, 689, 307), (72, 307, 713, 364), (72, 364, 748, 386), (72, 386, 735, 351), (73, 233, 686, 241), (73, 241, 714, 365), (73, 365, 749, 387), (73, 387, 731, 233), (74, 320, 697, 269), (74, 269, 742, 388), (74, 388, 750, 336), (74, 336, 721, 320), (75, 276, 699, 322), (75, 322, 722, 367), (75, 367, 751, 389), (75, 389, 744, 276), (76, 288, 746, 369), (76, 369, 752, 393), (76, 393, 878, 391), (76, 391, 825, 288), (77, 362, 704, 392), (77, 392, 753, 394), (77, 394, 752, 369), (77, 369, 746, 362), (78, 399, 840, 236), (78, 236, 794, 396), (78, 396, 755, 403), (78, 403, 758, 399), (79, 401, 731, 347), (79, 347, 795, 279), (79, 279, 754, 404), (79, 404, 760, 401), (80, 402, 730, 232), (80, 232, 685, 398), (80, 398, 757, 405), (80, 405, 761, 402), (81, 400, 715, 228), (81, 228, 686, 281), (81, 281, 756, 406), (81, 406, 759, 400), (82, 279, 795, 315), (82, 315, 840, 399), (82, 399, 758, 407), (82, 407, 754, 279), (83, 398, 685, 313), (83, 313, 715, 400), (83, 400, 759, 408), (83, 408, 757, 398), (84, 281, 686, 233), (84, 233, 731, 401), (84, 401, 760, 409), (84, 409, 756, 281), (85, 396, 794, 346), (85, 346, 730, 402), (85, 402, 761, 410), (85, 410, 755, 396), (86, 413, 758, 403), (86, 403, 755, 411), (86, 411, 762, 419), (86, 419, 764, 413), (87, 415, 760, 404), (87, 404, 754, 417), (87, 417, 768, 420), (87, 420, 766, 415), (88, 416, 761, 405), (88, 405, 757, 412), (88, 412, 763, 421), (88, 421, 767, 416), (89, 414, 759, 406), (89, 406, 756, 418), (89, 418, 769, 422), (89, 422, 765, 414), (90, 417, 754, 407), (90, 407, 758, 413), (90, 413, 764, 423), (90, 423, 768, 417), (91, 412, 757, 408), (91, 408, 759, 414), (91, 414, 765, 424), (91, 424, 763, 412), (92, 418, 756, 409), (92, 409, 760, 415), (92, 415, 766, 425), (92, 425, 769, 418), (93, 411, 755, 410), (93, 410, 761, 416), (93, 416, 767, 426), (93, 426, 762, 411), (94, 431, 726, 326), (94, 326, 707, 428), (94, 428, 771, 433), (94, 433, 774, 431), (95, 432, 725, 292), (95, 292, 706, 430), (95, 430, 773, 434), (95, 434, 775, 432), (96, 430, 706, 291), (96, 291, 708, 302), (96, 302, 770, 435), (96, 435, 773, 430), (97, 428, 707, 290), (97, 290, 705, 304), (97, 304, 772, 436), (97, 436, 771, 428), (98, 302, 708, 293), (98, 293, 726, 431), (98, 431, 774, 437), (98, 437, 770, 302), (99, 304, 705, 325), (99, 325, 725, 432), (99, 432, 775, 438), (99, 438, 772, 304), (100, 441, 774, 433), (100, 433, 771, 439), (100, 439, 776, 445), (100, 445, 778, 441), (101, 442, 775, 434), (101, 434, 773, 440), (101, 440, 777, 446), (101, 446, 779, 442), (102, 440, 773, 435), (102, 435, 770, 443), (102, 443, 780, 447), (102, 447, 777, 440), (103, 439, 771, 436), (103, 436, 772, 444), (103, 444, 781, 448), (103, 448, 776, 439), (104, 443, 770, 437), (104, 437, 774, 441), (104, 441, 778, 449), (104, 449, 780, 443), (105, 444, 772, 438), (105, 438, 775, 442), (105, 442, 779, 450), (105, 450, 781, 444), (106, 453, 764, 419), (106, 419, 762, 451), (106, 451, 782, 459), (106, 459, 784, 453), (107, 455, 766, 420), (107, 420, 768, 457), (107, 457, 788, 460), (107, 460, 786, 455), (108, 456, 767, 421), (108, 421, 763, 452), (108, 452, 783, 461), (108, 461, 787, 456), (109, 454, 765, 422), (109, 422, 769, 458), (109, 458, 789, 462), (109, 462, 785, 454), (110, 457, 768, 423), (110, 423, 764, 453), (110, 453, 784, 463), (110, 463, 788, 457), (111, 452, 763, 424), (111, 424, 765, 454), (111, 454, 785, 464), (111, 464, 783, 452), (112, 458, 769, 425), (112, 425, 766, 455), (112, 455, 786, 465), (112, 465, 789, 458), (113, 451, 762, 426), (113, 426, 767, 456), (113, 456, 787, 466), (113, 466, 782, 451), (114, 543, 849, 549), (114, 549, 851, 545), (114, 545, 828, 518), (114, 518, 822, 543), (115, 677, 910, 550), (115, 550, 848, 503), (115, 503, 820, 505), (115, 505, 908, 677), (116, 474, 858, 587), (116, 587, 862, 482), (116, 482, 803, 483), (116, 483, 793, 474), (117, 609, 877, 611), (117, 611, 878, 242), (117, 242, 797, 568), (117, 568, 858, 609), (118, 589, 873, 531), (118, 531, 837, 243), (118, 243, 794, 565), (118, 565, 855, 589), (119, 551, 854, 532), (119, 532, 836, 530), (119, 530, 799, 477), (119, 477, 841, 551), (120, 590, 874, 533), (120, 533, 834, 306), (120, 306, 800, 478), (120, 478, 859, 590), (121, 591, 872, 512), (121, 512, 824, 285), (121, 285, 801, 479), (121, 479, 860, 591), (122, 482, 862, 592), (122, 592, 864, 487), (122, 487, 807, 488), (122, 488, 803, 482), (123, 567, 857, 593), (123, 593, 861, 571), (123, 571, 804, 253), (123, 253, 796, 567), (124, 535, 839, 552), (124, 552, 842, 537), (124, 537, 802, 484), (124, 484, 792, 535), (125, 487, 864, 594), (125, 594, 866, 492), (125, 492, 811, 493), (125, 493, 807, 487), (126, 571, 861, 595), (126, 595, 863, 573), (126, 573, 808, 260), (126, 260, 804, 571), (127, 537, 842, 553), (127, 553, 843, 538), (127, 538, 806, 489), (127, 489, 802, 537), (128, 492, 866, 596), (128, 596, 868, 497), (128, 497, 815, 498), (128, 498, 811, 492), (129, 573, 863, 597), (129, 597, 865, 575), (129, 575, 812, 267), (129, 267, 808, 573), (130, 538, 843, 554), (130, 554, 844, 539), (130, 539, 810, 494), (130, 494, 806, 538), (131, 585, 875, 598), (131, 598, 868, 578), (131, 578, 817, 271), (131, 271, 846, 585), (132, 575, 865, 599), (132, 599, 867, 577), (132, 577, 816, 274), (132, 274, 812, 575), (133, 539, 844, 556), (133, 556, 845, 540), (133, 540, 814, 499), (133, 499, 810, 539), (134, 600, 876, 557), (134, 557, 848, 542), (134, 542, 821, 580), (134, 580, 870, 600), (135, 678, 912, 601), (135, 601, 870, 580), (135, 580, 821, 613), (135, 613, 914, 678), (136, 679, 913, 602), (136, 602, 869, 501), (136, 501, 818, 507), (136, 507, 909, 679), (137, 680, 911, 558), (137, 558, 847, 500), (137, 500, 819, 615), (137, 615, 915, 680), (138, 559, 841, 477), (138, 477, 799, 509), (138, 509, 823, 510), (138, 510, 849, 559), (139, 603, 859, 478), (139, 478, 800, 286), (139, 286, 825, 511), (139, 511, 871, 603), (140, 604, 857, 567), (140, 567, 796, 239), (140, 239, 824, 512), (140, 512, 872, 604), (141, 663, 904, 560), (141, 560, 853, 547), (141, 547, 832, 526), (141, 526, 902, 663), (142, 470, 839, 561), (142, 561, 850, 515), (142, 515, 827, 520), (142, 520, 793, 470), (143, 469, 793, 520), (143, 520, 827, 514), (143, 514, 829, 517), (143, 517, 823, 610), (143, 610, 879, 469), (144, 468, 822, 518), (144, 518, 828, 513), (144, 513, 826, 519), (144, 519, 792, 468), (145, 562, 853, 524), (145, 524, 833, 522), (145, 522, 831, 523), (145, 523, 852, 562), (146, 664, 905, 563), (146, 563, 852, 523), (146, 523, 831, 528), (146, 528, 903, 664), (147, 665, 903, 528), (147, 528, 831, 522), (147, 522, 833, 645), (147, 645, 906, 665), (148, 666, 902, 526), (148, 526, 832, 521), (148, 521, 830, 647), (148, 647, 907, 666), (149, 605, 860, 479), (149, 479, 801, 309), (149, 309, 837, 531), (149, 531, 873, 605), (150, 564, 838, 467), (150, 467, 791, 476), (150, 476, 836, 532), (150, 532, 854, 564), (151, 606, 856, 566), (151, 566, 795, 238), (151, 238, 834, 533), (151, 533, 874, 606), (152, 510, 823, 517), (152, 517, 829, 516), (152, 516, 851, 549), (152, 549, 849, 510), (153, 681, 914, 613), (153, 613, 821, 542), (153, 542, 848, 550), (153, 550, 910, 681), (154, 529, 835, 548), (154, 548, 854, 551), (154, 551, 841, 536), (154, 536, 798, 529), (155, 470, 793, 483), (155, 483, 803, 480), (155, 480, 842, 552), (155, 552, 839, 470), (156, 480, 803, 488), (156, 488, 807, 485), (156, 485, 843, 553), (156, 553, 842, 480), (157, 485, 807, 493), (157, 493, 811, 490), (157, 490, 844, 554), (157, 554, 843, 485), (158, 577, 867, 607), (158, 607, 875, 585), (158, 585, 846, 321), (158, 321, 816, 577), (159, 490, 811, 498), (159, 498, 815, 495), (159, 495, 845, 556), (159, 556, 844, 490), (160, 608, 869, 579), (160, 579, 820, 503), (160, 503, 848, 557), (160, 557, 876, 608), (161, 682, 909, 507), (161, 507, 818, 541), (161, 541, 847, 558), (161, 558, 911, 682), (162, 508, 798, 536), (162, 536, 841, 559), (162, 559, 849, 543), (162, 543, 822, 508), (163, 667, 906, 645), (163, 645, 833, 524), (163, 524, 853, 560), (163, 560, 904, 667), (164, 535, 792, 519), (164, 519, 826, 544), (164, 544, 850, 561), (164, 561, 839, 535), (165, 521, 832, 547), (165, 547, 853, 562), (165, 562, 852, 546), (165, 546, 830, 521), (166, 668, 907, 647), (166, 647, 830, 546), (166, 546, 852, 563), (166, 563, 905, 668), (167, 475, 790, 534), (167, 534, 838, 564), (167, 564, 854, 548), (167, 548, 835, 475), (168, 568, 797, 237), (168, 237, 805, 572), (168, 572, 862, 587), (168, 587, 858, 568), (169, 469, 879, 612), (169, 612, 877, 609), (169, 609, 858, 474), (169, 474, 793, 469), (170, 475, 835, 583), (170, 583, 873, 589), (170, 589, 855, 471), (170, 471, 790, 475), (171, 530, 836, 584), (171, 584, 874, 590), (171, 590, 859, 569), (171, 569, 799, 530), (172, 508, 822, 582), (172, 582, 872, 591), (172, 591, 860, 570), (172, 570, 798, 508), (173, 572, 805, 250), (173, 250, 809, 574), (173, 574, 864, 592), (173, 592, 862, 572), (174, 473, 792, 484), (174, 484, 802, 481), (174, 481, 861, 593), (174, 593, 857, 473), (175, 574, 809, 257), (175, 257, 813, 576), (175, 576, 866, 594), (175, 594, 864, 574), (176, 481, 802, 489), (176, 489, 806, 486), (176, 486, 863, 595), (176, 595, 861, 481), (177, 576, 813, 264), (177, 264, 817, 578), (177, 578, 868, 596), (177, 596, 866, 576), (178, 486, 806, 494), (178, 494, 810, 491), (178, 491, 865, 597), (178, 597, 863, 486), (179, 555, 845, 495), (179, 495, 815, 497), (179, 497, 868, 598), (179, 598, 875, 555), (180, 491, 810, 499), (180, 499, 814, 496), (180, 496, 867, 599), (180, 599, 865, 491), (181, 500, 847, 586), (181, 586, 876, 600), (181, 600, 870, 502), (181, 502, 819, 500), (182, 683, 915, 615), (182, 615, 819, 502), (182, 502, 870, 601), (182, 601, 912, 683), (183, 684, 908, 505), (183, 505, 820, 579), (183, 579, 869, 602), (183, 602, 913, 684), (184, 509, 799, 569), (184, 569, 859, 603), (184, 603, 871, 581), (184, 581, 823, 509), (185, 468, 792, 473), (185, 473, 857, 604), (185, 604, 872, 582), (185, 582, 822, 468), (186, 529, 798, 570), (186, 570, 860, 605), (186, 605, 873, 583), (186, 583, 835, 529), (187, 476, 791, 472), (187, 472, 856, 606), (187, 606, 874, 584), (187, 584, 836, 476), (188, 496, 814, 540), (188, 540, 845, 555), (188, 555, 875, 607), (188, 607, 867, 496), (189, 541, 818, 501), (189, 501, 869, 608), (189, 608, 876, 586), (189, 586, 847, 541), (190, 588, 871, 511), (190, 511, 825, 391), (190, 391, 878, 611), (190, 611, 877, 588), (191, 610, 823, 581), (191, 581, 871, 588), (191, 588, 877, 612), (191, 612, 879, 610), (192, 236, 840, 617), (192, 617, 884, 621), (192, 621, 881, 614), (192, 614, 794, 236), (193, 566, 856, 619), (193, 619, 886, 622), (193, 622, 880, 504), (193, 504, 795, 566), (194, 471, 855, 620), (194, 620, 887, 623), (194, 623, 883, 616), (194, 616, 790, 471), (195, 467, 838, 618), (195, 618, 885, 624), (195, 624, 882, 506), (195, 506, 791, 467), (196, 315, 795, 504), (196, 504, 880, 625), (196, 625, 884, 617), (196, 617, 840, 315), (197, 534, 790, 616), (197, 616, 883, 626), (197, 626, 885, 618), (197, 618, 838, 534), (198, 472, 791, 506), (198, 506, 882, 627), (198, 627, 886, 619), (198, 619, 856, 472), (199, 565, 794, 614), (199, 614, 881, 628), (199, 628, 887, 620), (199, 620, 855, 565), (200, 621, 884, 631), (200, 631, 890, 637), (200, 637, 888, 629), (200, 629, 881, 621), (201, 622, 886, 633), (201, 633, 892, 638), (201, 638, 894, 635), (201, 635, 880, 622), (202, 623, 887, 634), (202, 634, 893, 639), (202, 639, 889, 630), (202, 630, 883, 623), (203, 624, 885, 632), (203, 632, 891, 640), (203, 640, 895, 636), (203, 636, 882, 624), (204, 625, 880, 635), (204, 635, 894, 641), (204, 641, 890, 631), (204, 631, 884, 625), (205, 626, 883, 630), (205, 630, 889, 642), (205, 642, 891, 632), (205, 632, 885, 626), (206, 627, 882, 636), (206, 636, 895, 643), (206, 643, 892, 633), (206, 633, 886, 627), (207, 628, 881, 629), (207, 629, 888, 644), (207, 644, 893, 634), (207, 634, 887, 628), (208, 545, 851, 649), (208, 649, 900, 651), (208, 651, 897, 646), (208, 646, 828, 545), (209, 515, 850, 650), (209, 650, 901, 652), (209, 652, 899, 648), (209, 648, 827, 515), (210, 514, 827, 648), (210, 648, 899, 653), (210, 653, 896, 525), (210, 525, 829, 514), (211, 513, 828, 646), (211, 646, 897, 654), (211, 654, 898, 527), (211, 527, 826, 513), (212, 516, 829, 525), (212, 525, 896, 655), (212, 655, 900, 649), (212, 649, 851, 516), (213, 544, 826, 527), (213, 527, 898, 656), (213, 656, 901, 650), (213, 650, 850, 544), (214, 651, 900, 659), (214, 659, 904, 663), (214, 663, 902, 657), (214, 657, 897, 651), (215, 652, 901, 660), (215, 660, 905, 664), (215, 664, 903, 658), (215, 658, 899, 652), (216, 653, 899, 658), (216, 658, 903, 665), (216, 665, 906, 661), (216, 661, 896, 653), (217, 654, 897, 657), (217, 657, 902, 666), (217, 666, 907, 662), (217, 662, 898, 654), (218, 655, 896, 661), (218, 661, 906, 667), (218, 667, 904, 659), (218, 659, 900, 655), (219, 656, 898, 662), (219, 662, 907, 668), (219, 668, 905, 660), (219, 660, 901, 656), (220, 637, 890, 671), (220, 671, 910, 677), (220, 677, 908, 669), (220, 669, 888, 637), (221, 638, 892, 673), (221, 673, 912, 678), (221, 678, 914, 675), (221, 675, 894, 638), (222, 639, 893, 674), (222, 674, 913, 679), (222, 679, 909, 670), (222, 670, 889, 639), (223, 640, 891, 672), (223, 672, 911, 680), (223, 680, 915, 676), (223, 676, 895, 640), (224, 641, 894, 675), (224, 675, 914, 681), (224, 681, 910, 671), (224, 671, 890, 641), (225, 642, 889, 670), (225, 670, 909, 682), (225, 682, 911, 672), (225, 672, 891, 642), (226, 643, 895, 676), (226, 676, 915, 683), (226, 683, 912, 673), (226, 673, 892, 643), (227, 644, 888, 669), (227, 669, 908, 684), (227, 684, 913, 674), (227, 674, 893, 644)])
me_cube.materials.append(mat_material)
me_cube.use_remesh_preserve_volume = False
me_cube.use_remesh_preserve_attributes = False
me_cube.use_mirror_vertex_groups = False
me_cube.update()
arm_armature_003 = bpy.data.armatures.new('Armature.003')  # bones are not reproduced

# ---- objects
ob_armature = bpy.data.objects.new('Armature', arm_armature_003)
ob_cube = bpy.data.objects.new('Cube', me_cube)

# ---- transforms, parenting, visibility, modifiers, constraints
ob_armature.location = (0.0, 0.0, -0.5406)
ob_armature.lineart.crease_threshold = 0.0
ob_cube.parent = ob_armature
ob_cube.matrix_parent_inverse = Matrix(((1.0, 0.0, 0.0, 0.0), (0.0, 1.0, 0.0, 0.0), (0.0, 0.0, 1.0, 0.5406), (0.0, 0.0, 0.0, 1.0)))
ob_cube.location = (0.0, 0.0, 0.0)
ob_cube.rotation_euler = (0.0, -0.0, 3.142)
ob_cube.scale = (0.693, 0.372, 1.0)
ob_cube.lock_rotations_4d = False
ob_cube.empty_display_type = 'ARROWS'
ob_cube.lineart.crease_threshold = 0.0
_vg = ob_cube.vertex_groups.new(name='Bone')
for _i, _w in zip([0, 2, 3, 4, 5, 6, 7, 9, 24, 25, 26, 29, 30, 35, 36, 37, 38, 40, 48, 53, 54, 55, 56, 57, 58, 60, 70, 71, 72, 73, 76, 77, 79, 84, 114, 116, 117, 118, 119, 120, 121, 123, 138, 139, 140, 143, 144, 149, 150, 151, 152, 154, 162, 167, 168, 169, 170, 171, 172, 174, 184, 185, 186, 187, 190, 191, 193, 198, 228, 229, 230, 233, 234, 235, 237, 238, 239, 240, 241, 242, 243, 244, 245, 246, 248, 249, 253, 279, 283, 284, 285, 286, 287, 288, 289, 293, 294, 295, 306, 307, 308, 309, 310, 311, 312, 315, 316, 324, 326, 329, 330, 332, 340, 345, 347, 348, 349, 350, 351, 352, 353, 362, 363, 364, 365, 368, 369, 370, 371, 372, 374, 384, 385, 386, 387, 390, 391, 392, 393, 394, 401, 467, 468, 469, 472, 473, 474, 475, 476, 477, 478, 479, 481, 482, 504, 508, 509, 510, 511, 512, 516, 517, 518, 529, 530, 531, 532, 533, 536, 543, 545, 548, 549, 551, 559, 564, 566, 567, 568, 569, 570, 571, 572, 581, 582, 583, 584, 587, 588, 589, 590, 591, 593, 603, 604, 605, 606, 609, 610, 611, 612, 619, 686, 689, 690, 703, 704, 707, 708, 713, 714, 717, 724, 726, 729, 731, 732, 733, 734, 735, 736, 737, 746, 747, 748, 749, 752, 753, 791, 795, 796, 797, 798, 799, 800, 801, 804, 805, 822, 823, 824, 825, 828, 829, 834, 835, 836, 837, 841, 849, 851, 854, 856, 857, 858, 859, 860, 861, 862, 871, 872, 873, 874, 877, 878, 879], [0.1371, 0.01859, 0.186, 0.0558, 0.7144, 0.8768, 0.8329, 0.06435, 0.5421, 0.8469, 0.2752, 0.01887, 0.01399, 0.7149, 0.1484, 0.3305, 0.1308, 0.6901, 0.5463, 0.1238, 0.0766, 0.0517, 0.1067, 0.7672, 0.6568, 0.01187, 0.6509, 0.09565, 0.6833, 0.1932, 0.5855, 0.2157, 0.04681, 0.005912, 0.1362, 0.01863, 0.186, 0.05579, 0.7143, 0.8768, 0.8328, 0.06436, 0.5414, 0.8468, 0.275, 0.0186, 0.01369, 0.7149, 0.1484, 0.3305, 0.1299, 0.6899, 0.5456, 0.1237, 0.07661, 0.05165, 0.1067, 0.7671, 0.6565, 0.01191, 0.6505, 0.09548, 0.6832, 0.1932, 0.5854, 0.2152, 0.04681, 0.005911, 0.01739, 0.05568, 0.02131, 0.05609, 0.02357, 0.01911, 0.1047, 0.4853, 0.5138, 0.1173, 0.1666, 0.4158, 0.01954, 0.7037, 0.8921, 0.8405, 0.002637, 0.01125, 0.08399, 0.04266, 0.5928, 0.5819, 0.8708, 0.8857, 0.2521, 0.7456, 0.7155, 0.01627, 0.1106, 0.1199, 0.9051, 0.6852, 0.736, 0.7365, 0.2092, 0.5666, 0.7587, 0.0001868, 0.6949, 0.2658, 0.01799, 0.5277, 0.123, 0.6991, 0.5297, 0.1328, 0.1102, 0.1111, 0.1095, 0.7682, 0.7386, 0.01935, 0.03372, 0.3906, 0.372, 0.4505, 0.6221, 0.04886, 0.3487, 0.09016, 0.8187, 0.7477, 0.03498, 0.7529, 0.1645, 0.6879, 0.2558, 0.09552, 0.6924, 0.1239, 0.3214, 0.1067, 0.02848, 0.01739, 0.05552, 0.02116, 0.05609, 0.02357, 0.01913, 0.1173, 0.1666, 0.7033, 0.892, 0.8405, 0.002656, 0.01127, 0.04266, 0.5923, 0.5813, 0.2507, 0.7455, 0.7154, 0.01582, 0.1099, 0.1193, 0.6851, 0.7359, 0.2092, 0.5665, 0.7587, 0.6946, 0.2645, 0.01757, 0.5277, 0.122, 0.699, 0.5289, 0.1328, 0.1102, 0.1111, 0.1095, 0.768, 0.7385, 0.01936, 0.03373, 0.3899, 0.3715, 0.4504, 0.622, 0.04889, 0.3484, 0.09016, 0.8186, 0.7476, 0.035, 0.7527, 0.1644, 0.6879, 0.2558, 0.09547, 0.1234, 0.3213, 0.1065, 0.02848, 0.03713, 0.7114, 0.7292, 0.2534, 0.2348, 0.009223, 0.007449, 0.5007, 0.5885, 0.6917, 0.2389, 0.01062, 0.5482, 0.08457, 0.06262, 0.06038, 0.8293, 0.7847, 0.01413, 0.02634, 0.5894, 0.5745, 0.3165, 0.6834, 0.1843, 0.07419, 0.03713, 0.1009, 0.2448, 0.2409, 0.7111, 0.729, 0.9197, 0.8692, 0.02626, 0.0441, 0.2527, 0.2337, 0.7844, 0.8084, 0.008912, 0.00708, 0.8069, 0.5007, 0.5885, 0.1472, 0.6913, 0.2374, 0.01019, 0.5482, 0.08457, 0.06262, 0.06039, 0.8291, 0.7846, 0.01414, 0.02636, 0.5891, 0.5743, 0.3165, 0.6834, 0.1841, 0.5399, 0.07397]): _vg.add([_i], _w, 'REPLACE')
_vg = ob_cube.vertex_groups.new(name='Bone.001')
for _i, _w in zip([2, 3, 8, 9, 10, 11, 12, 13, 14, 15, 16, 18, 19, 41, 42, 43, 45, 54, 59, 60, 61, 62, 63, 64, 66, 116, 117, 122, 123, 124, 125, 126, 127, 128, 129, 130, 132, 133, 155, 156, 157, 159, 168, 173, 174, 175, 176, 177, 178, 180, 234, 235, 237, 242, 247, 248, 249, 250, 251, 252, 253, 254, 255, 256, 257, 258, 259, 260, 261, 262, 263, 264, 265, 266, 267, 272, 273, 274, 317, 318, 319, 333, 334, 335, 337, 348, 349, 352, 353, 354, 355, 356, 357, 368, 373, 374, 375, 376, 377, 378, 380, 390, 393, 473, 474, 480, 481, 482, 483, 484, 485, 486, 487, 488, 489, 490, 491, 492, 493, 494, 498, 499, 537, 538, 539, 552, 553, 554, 556, 567, 568, 571, 572, 573, 574, 575, 576, 587, 592, 593, 594, 595, 596, 597, 599, 609, 611, 691, 692, 693, 694, 695, 696, 718, 719, 720, 732, 733, 736, 737, 738, 739, 740, 741, 796, 797, 802, 803, 804, 805, 806, 807, 808, 809, 810, 811, 812, 813, 842, 843, 844, 857, 858, 861, 862, 863, 864, 865, 866, 878], [0.1049, 0.0616, 0.4877, 0.2933, 0.06287, 0.1475, 0.5922, 0.4364, 0.003273, 0.1589, 0.1479, 0.003448, 0.00671, 0.06246, 0.4357, 0.1462, 0.006002, 0.2953, 0.5909, 0.1053, 0.1565, 0.487, 0.002125, 0.1434, 0.004514, 0.105, 0.06162, 0.4877, 0.2934, 0.06302, 0.1475, 0.5922, 0.4364, 0.003279, 0.1589, 0.1479, 0.00345, 0.006718, 0.06261, 0.4358, 0.1462, 0.006011, 0.2953, 0.5909, 0.1054, 0.1566, 0.487, 0.002127, 0.1434, 0.004519, 0.02646, 0.04767, 0.4221, 0.06866, 0.2235, 0.3593, 0.3593, 0.6097, 0.0765, 0.07771, 0.441, 0.2258, 0.2392, 0.2395, 0.1592, 0.4423, 0.4417, 0.6114, 0.08179, 0.07846, 0.07989, 0.001772, 0.1459, 0.1433, 0.1612, 0.004641, 0.006041, 0.003014, 0.2239, 0.2267, 0.08282, 0.06052, 0.4436, 0.1465, 0.007169, 0.108, 0.151, 0.5413, 0.5394, 0.2727, 0.2707, 0.08151, 0.07996, 0.223, 0.536, 0.2199, 0.1525, 0.5365, 0.002826, 0.1536, 0.004206, 0.0268, 0.001067, 0.02661, 0.04783, 0.2236, 0.3594, 0.3594, 0.07662, 0.07784, 0.2259, 0.2392, 0.2395, 0.4424, 0.4417, 0.0818, 0.07847, 0.07989, 0.1459, 0.1433, 0.004648, 0.006048, 0.2241, 0.2267, 0.08283, 0.06069, 0.4437, 0.1466, 0.007179, 0.1081, 0.151, 0.5414, 0.5394, 0.2727, 0.2707, 0.08151, 0.07997, 0.2231, 0.536, 0.22, 0.1525, 0.5365, 0.00283, 0.1536, 0.00421, 0.02687, 0.001073, 0.256, 0.2556, 0.2242, 0.2245, 0.07971, 0.08077, 0.2143, 0.2266, 0.08182, 0.06135, 0.08099, 0.4594, 0.4596, 0.2592, 0.2575, 0.07996, 0.07939, 0.1004, 0.1563, 0.2561, 0.2557, 0.6025, 0.5958, 0.2242, 0.2245, 0.2746, 0.2728, 0.07972, 0.08078, 0.08192, 0.0805, 0.2145, 0.2266, 0.08183, 0.06143, 0.08107, 0.4595, 0.4597, 0.2592, 0.2575, 0.07996, 0.07939, 0.005292]): _vg.add([_i], _w, 'REPLACE')
_vg = ob_cube.vertex_groups.new(name='Bone.002')
for _i, _w in zip([2, 8, 9, 10, 11, 12, 13, 14, 15, 16, 17, 18, 19, 41, 42, 43, 44, 45, 54, 59, 60, 61, 62, 63, 64, 65, 66, 74, 116, 122, 123, 124, 125, 126, 127, 128, 129, 130, 131, 132, 133, 155, 156, 157, 158, 159, 168, 173, 174, 175, 176, 177, 178, 179, 180, 188, 237, 247, 248, 249, 250, 251, 252, 253, 254, 255, 256, 257, 258, 259, 260, 261, 262, 263, 264, 265, 266, 267, 268, 269, 270, 271, 272, 273, 274, 317, 318, 319, 320, 321, 333, 334, 335, 336, 337, 348, 349, 352, 353, 354, 355, 356, 357, 358, 359, 366, 368, 373, 374, 375, 376, 377, 378, 379, 380, 388, 480, 481, 482, 483, 484, 485, 486, 487, 488, 489, 490, 491, 492, 493, 494, 495, 496, 497, 498, 499, 537, 538, 539, 540, 552, 553, 554, 555, 556, 567, 568, 571, 572, 573, 574, 575, 576, 577, 578, 585, 587, 592, 593, 594, 595, 596, 597, 598, 599, 607, 691, 692, 693, 694, 695, 696, 697, 698, 718, 719, 720, 721, 733, 736, 737, 738, 739, 740, 741, 742, 743, 750, 797, 802, 803, 804, 805, 806, 807, 808, 809, 810, 811, 812, 813, 814, 815, 816, 817, 842, 843, 844, 845, 846, 858, 861, 862, 863, 864, 865, 866, 867, 868, 875], [0.04596, 0.2963, 0.0716, 0.01534, 0.7867, 0.262, 0.2953, 0.9615, 0.7867, 0.7719, 0.9948, 0.9625, 0.9574, 0.01511, 0.2958, 0.7733, 0.9948, 0.9578, 0.07487, 0.263, 0.04444, 0.7898, 0.2969, 0.9634, 0.7941, 0.9911, 0.9608, 0.9909, 0.04608, 0.2963, 0.07162, 0.01549, 0.7867, 0.262, 0.2954, 0.9615, 0.7867, 0.7719, 0.9948, 0.9625, 0.9574, 0.01526, 0.2959, 0.7733, 0.9948, 0.9578, 0.07489, 0.263, 0.04456, 0.7898, 0.2969, 0.9634, 0.7941, 0.9911, 0.9608, 0.9909, 0.07035, 0.1229, 0.1246, 0.1253, 0.256, 0.02237, 0.02259, 0.06718, 0.6445, 0.6563, 0.6553, 0.7893, 0.2989, 0.2998, 0.2549, 0.8749, 0.8875, 0.8845, 0.9638, 0.7807, 0.7867, 0.7867, 0.9851, 0.9851, 0.9859, 0.9954, 0.9596, 0.959, 0.963, 0.1231, 0.6437, 0.8739, 0.9848, 0.9955, 0.01566, 0.2913, 0.7706, 0.9924, 0.9566, 0.00477, 0.02916, 0.1241, 0.1258, 0.6452, 0.6477, 0.888, 0.8901, 0.9873, 0.9877, 0.9982, 0.06856, 0.2838, 0.06649, 0.7887, 0.283, 0.9624, 0.7876, 0.9933, 0.9615, 0.9932, 0.123, 0.1246, 0.1253, 0.02249, 0.02272, 0.6446, 0.6563, 0.6553, 0.2989, 0.2998, 0.8749, 0.8875, 0.8845, 0.7807, 0.7867, 0.9851, 0.9851, 0.9859, 0.9596, 0.959, 0.1231, 0.6438, 0.8739, 0.9848, 0.01584, 0.2913, 0.7706, 0.9924, 0.9566, 0.004802, 0.0292, 0.1242, 0.1258, 0.6452, 0.6477, 0.888, 0.8901, 0.9873, 0.9877, 0.9982, 0.0686, 0.2838, 0.06653, 0.7887, 0.2831, 0.9625, 0.7876, 0.9933, 0.9615, 0.9932, 0.1167, 0.1167, 0.6611, 0.6587, 0.883, 0.8797, 0.9799, 0.9806, 0.1254, 0.6414, 0.8736, 0.9852, 0.01082, 0.1329, 0.1342, 0.6463, 0.6484, 0.8877, 0.8885, 0.9863, 0.9869, 0.9957, 0.01348, 0.1167, 0.1167, 0.1173, 0.1189, 0.6611, 0.6587, 0.6486, 0.6507, 0.883, 0.8797, 0.8884, 0.8903, 0.9799, 0.9806, 0.9878, 0.9881, 0.1255, 0.6414, 0.8736, 0.9852, 1.0, 0.01089, 0.1329, 0.1343, 0.6463, 0.6484, 0.8877, 0.8885, 0.9863, 0.9869, 0.9957]): _vg.add([_i], _w, 'REPLACE')
_vg = ob_cube.vertex_groups.new(name='Bone.003')
for _i, _w in zip([0, 2, 3, 5, 7, 8, 9, 10, 11, 12, 13, 15, 16, 24, 25, 26, 28, 29, 30, 38, 40, 41, 42, 43, 48, 50, 54, 55, 57, 58, 59, 60, 61, 62, 64, 70, 71, 72, 76, 77, 117, 123, 126, 140, 168, 173, 190, 229, 230, 231, 234, 235, 237, 239, 242, 244, 245, 246, 247, 248, 249, 250, 251, 252, 253, 254, 255, 256, 258, 259, 260, 261, 262, 263, 265, 266, 283, 284, 285, 286, 287, 288, 289, 290, 291, 292, 293, 294, 295, 296, 297, 307, 308, 314, 316, 317, 318, 319, 324, 325, 326, 330, 332, 333, 334, 335, 340, 342, 348, 349, 350, 351, 352, 353, 354, 355, 362, 363, 368, 369, 371, 372, 373, 374, 375, 376, 378, 384, 385, 386, 390, 391, 392, 393, 394, 481, 482, 511, 512, 567, 568, 571, 572, 573, 587, 588, 592, 593, 595, 604, 609, 611, 687, 688, 689, 690, 691, 692, 693, 694, 695, 696, 703, 704, 705, 706, 707, 708, 716, 717, 718, 719, 720, 724, 725, 726, 729, 732, 733, 734, 735, 736, 737, 738, 739, 746, 747, 752, 753, 796, 797, 804, 805, 808, 809, 824, 825, 857, 858, 861, 862, 877, 878], [0.5077, 0.7711, 0.6332, 0.05902, 0.08606, 0.1736, 0.4705, 0.8411, 0.05111, 0.08818, 0.2441, 0.01521, 0.06949, 0.2512, 0.08732, 0.589, 0.7027, 0.6891, 0.6969, 0.4931, 0.05862, 0.8393, 0.2435, 0.06996, 0.2523, 0.7093, 0.4548, 0.8336, 0.0445, 0.2142, 0.08635, 0.7754, 0.01338, 0.1758, 0.04606, 0.22, 0.8046, 0.04263, 0.3082, 0.6487, 0.08669, 0.09507, 0.03501, 0.08571, 0.09254, 0.03323, 0.06184, 0.7846, 0.7936, 0.8264, 0.8404, 0.8229, 0.1993, 0.2212, 0.2448, 0.1261, 0.03279, 0.03083, 0.6111, 0.4448, 0.44, 0.05811, 0.8103, 0.8127, 0.2022, 0.1147, 0.08259, 0.0827, 0.2244, 0.2257, 0.05931, 0.02373, 0.0003328, 0.003656, 0.06083, 0.05746, 0.2454, 0.2447, 0.03216, 0.03298, 0.4249, 0.1715, 0.1965, 0.1766, 0.1756, 0.192, 0.1467, 0.5454, 0.5681, 0.7104, 0.7032, 0.05401, 0.05462, 0.8312, 0.1257, 0.612, 0.1149, 0.02329, 0.4377, 0.1924, 0.1495, 0.4837, 0.06051, 0.8477, 0.2448, 0.07342, 0.253, 0.6943, 0.6396, 0.5977, 0.1039, 0.1017, 0.2195, 0.2137, 0.04809, 0.04597, 0.4522, 0.4975, 0.5988, 0.5517, 0.01834, 0.1518, 0.13, 0.6113, 0.03188, 0.1324, 0.03229, 0.1573, 0.7435, 0.01627, 0.7873, 0.1361, 0.6693, 0.5421, 0.7778, 0.02389, 0.0221, 0.03047, 0.03865, 0.1039, 0.09141, 0.07729, 0.0757, 0.001148, 0.04514, 0.007829, 0.0132, 0.04708, 0.01456, 0.01683, 0.01412, 0.08138, 0.84, 0.8365, 0.1177, 0.1188, 0.5728, 0.5704, 0.09653, 0.09832, 0.008913, 0.01396, 0.5396, 0.4828, 0.1961, 0.1953, 0.1671, 0.1625, 0.828, 0.1281, 0.6255, 0.1191, 0.02724, 0.4215, 0.1725, 0.1283, 0.0004335, 0.7948, 0.7728, 0.07493, 0.07303, 0.3178, 0.3109, 0.06773, 0.06671, 0.3102, 0.3303, 0.7161, 0.7689, 0.3153, 0.2829, 0.1199, 0.1177, 0.01948, 0.01789, 0.09103, 0.08027, 0.02446, 0.01525, 0.0533, 0.05215, 0.01547, 0.205]): _vg.add([_i], _w, 'REPLACE')
_vg = ob_cube.vertex_groups.new(name='Bone.005')
for _i, _w in zip([0, 5, 10, 24, 28, 29, 30, 38, 40, 41, 48, 50, 55, 58, 70, 71, 77, 94, 95, 96, 97, 98, 99, 100, 101, 102, 103, 104, 105, 229, 230, 231, 234, 235, 244, 251, 252, 283, 284, 287, 290, 291, 292, 293, 294, 295, 296, 297, 302, 304, 308, 314, 316, 324, 325, 326, 330, 332, 333, 340, 342, 350, 351, 362, 363, 369, 372, 384, 385, 390, 392, 394, 428, 430, 431, 432, 433, 434, 435, 436, 437, 438, 439, 440, 441, 442, 443, 444, 687, 688, 689, 690, 703, 704, 705, 706, 707, 708, 716, 717, 724, 725, 726, 734, 746, 747, 752, 753, 770, 771, 772, 773, 774, 775], [0.3409, 0.01264, 0.03374, 0.1576, 0.2755, 0.2673, 0.2627, 0.3633, 0.009616, 0.03697, 0.1456, 0.2693, 0.0716, 0.06555, 0.08195, 0.06994, 0.108, 0.9789, 0.9785, 0.9783, 0.9782, 0.9791, 0.9785, 0.08174, 0.07988, 0.08266, 0.08266, 0.08174, 0.07988, 0.1444, 0.1495, 0.1328, 0.05143, 0.05673, 0.07131, 0.02749, 0.02244, 0.1021, 0.1259, 0.2995, 0.8082, 0.8087, 0.8003, 0.8161, 0.3323, 0.2984, 0.2631, 0.2691, 0.9768, 0.9764, 0.0046, 0.128, 0.06671, 0.2694, 0.8001, 0.8122, 0.3809, 0.01498, 0.03499, 0.1651, 0.2876, 0.03964, 0.02631, 0.1256, 0.09416, 0.05202, 0.0207, 0.03852, 0.01422, 0.01343, 0.1899, 0.08501, 0.9765, 0.9765, 0.9819, 0.9816, 0.9291, 0.9307, 0.9275, 0.9275, 0.9291, 0.9307, 0.0869, 0.08564, 0.07389, 0.07157, 0.0869, 0.08564, 0.1116, 0.1145, 0.05297, 0.06025, 0.181, 0.2612, 0.7942, 0.7948, 0.799, 0.8048, 0.1362, 0.07424, 0.316, 0.8215, 0.8377, 0.003451, 0.05857, 0.04223, 0.03024, 0.1372, 0.9258, 0.9258, 0.9268, 0.9268, 0.9357, 0.9377]): _vg.add([_i], _w, 'REPLACE')
_vg = ob_cube.vertex_groups.new(name='Bone.008')
for _i, _w in zip([27, 31, 32, 33, 34, 49, 51, 52, 100, 101, 102, 103, 104, 105, 298, 299, 300, 301, 303, 305, 327, 328, 341, 343, 344, 427, 429, 433, 434, 435, 436, 437, 438, 439, 440, 441, 442, 443, 444, 445, 446, 447, 448, 449, 450, 709, 710, 711, 712, 727, 728, 770, 771, 772, 773, 774, 775, 776, 777, 778, 779, 780, 781], [0.9981, 0.9996, 0.9982, 0.998, 0.998, 0.9981, 0.9996, 0.9982, 0.9182, 0.92, 0.9172, 0.9172, 0.9182, 0.92, 0.9994, 0.9994, 0.9994, 0.9994, 0.9978, 0.9979, 0.9994, 0.9994, 0.9984, 0.9996, 0.9985, 0.9978, 0.9979, 0.06983, 0.06826, 0.07139, 0.07139, 0.06983, 0.06826, 0.913, 0.9143, 0.926, 0.9284, 0.913, 0.9143, 0.9897, 0.9901, 0.9894, 0.9894, 0.9897, 0.9901, 0.9992, 0.9992, 0.9992, 0.9992, 0.9996, 0.9995, 0.07302, 0.07302, 0.07196, 0.07196, 0.0634, 0.06145, 0.9888, 0.9891, 0.991, 0.9915, 0.9888, 0.9891]): _vg.add([_i], _w, 'REPLACE')
_vg = ob_cube.vertex_groups.new(name='Bone.004')
for _i, _w in zip([3, 9, 12, 26, 54, 59, 76, 114, 116, 117, 119, 121, 122, 123, 124, 125, 126, 127, 129, 130, 138, 139, 140, 142, 143, 144, 152, 154, 155, 156, 157, 162, 164, 168, 169, 171, 172, 173, 174, 175, 176, 178, 184, 185, 186, 190, 191, 237, 239, 242, 248, 249, 250, 253, 260, 285, 286, 288, 289, 348, 349, 352, 353, 354, 368, 369, 373, 374, 376, 385, 390, 391, 393, 468, 469, 470, 473, 474, 477, 478, 479, 480, 481, 482, 483, 484, 485, 486, 487, 488, 489, 490, 491, 492, 493, 494, 508, 509, 510, 511, 512, 513, 514, 515, 516, 517, 518, 519, 520, 529, 530, 535, 536, 537, 538, 539, 543, 544, 545, 549, 551, 552, 553, 554, 559, 561, 567, 568, 569, 570, 571, 572, 573, 574, 581, 582, 587, 588, 590, 591, 592, 593, 594, 595, 597, 603, 604, 605, 609, 610, 611, 612, 732, 733, 736, 737, 752, 792, 793, 796, 797, 798, 799, 802, 803, 804, 805, 806, 807, 808, 809, 810, 811, 822, 823, 824, 825, 826, 827, 828, 829, 839, 841, 842, 843, 844, 849, 850, 851, 854, 857, 858, 859, 860, 861, 862, 863, 864, 871, 872, 877, 878, 879], [0.08669, 0.09504, 0.03499, 0.08575, 0.09251, 0.0332, 0.06187, 0.5091, 0.7708, 0.6332, 0.05914, 0.08615, 0.1735, 0.4704, 0.8406, 0.05109, 0.08815, 0.244, 0.01518, 0.06946, 0.2518, 0.08741, 0.5892, 0.7019, 0.6894, 0.6973, 0.4945, 0.05875, 0.8388, 0.2434, 0.06993, 0.2529, 0.7085, 0.4547, 0.8335, 0.04467, 0.2145, 0.08632, 0.7751, 0.01336, 0.1757, 0.04602, 0.2204, 0.8049, 0.04281, 0.3084, 0.6492, 0.1993, 0.2212, 0.2448, 0.02385, 0.02206, 0.05809, 0.2022, 0.05929, 0.03223, 0.03306, 0.03052, 0.0387, 0.1039, 0.09139, 0.07726, 0.07567, 0.001131, 0.04509, 0.007885, 0.01318, 0.04703, 0.01454, 0.01688, 0.01411, 0.1361, 0.08141, 0.7849, 0.7935, 0.8257, 0.8402, 0.8226, 0.1264, 0.03289, 0.03094, 0.6108, 0.4447, 0.4398, 0.8099, 0.8124, 0.1147, 0.08255, 0.08267, 0.2243, 0.2256, 0.0237, 0.0003132, 0.003633, 0.06081, 0.05743, 0.2459, 0.2452, 0.426, 0.1716, 0.1967, 0.1767, 0.1757, 0.1919, 0.147, 0.5464, 0.5692, 0.7099, 0.7027, 0.05412, 0.05473, 0.8305, 0.126, 0.6116, 0.1149, 0.02326, 0.4388, 0.1922, 0.1498, 0.4853, 0.06064, 0.8472, 0.2447, 0.07339, 0.2536, 0.6933, 0.6395, 0.5976, 0.1041, 0.1019, 0.2194, 0.2137, 0.04805, 0.04593, 0.4528, 0.4982, 0.5986, 0.552, 0.01845, 0.152, 0.13, 0.6111, 0.03185, 0.1323, 0.03225, 0.1575, 0.7438, 0.01639, 0.7872, 0.6698, 0.5422, 0.778, 0.02442, 0.01521, 0.05328, 0.05214, 0.01551, 0.8395, 0.836, 0.3153, 0.2828, 0.118, 0.1191, 0.5725, 0.5702, 0.1198, 0.1177, 0.09649, 0.09828, 0.01945, 0.01786, 0.008889, 0.01393, 0.5406, 0.4836, 0.09109, 0.08032, 0.196, 0.1952, 0.1674, 0.1628, 0.8272, 0.1284, 0.6252, 0.119, 0.02721, 0.4227, 0.1723, 0.1287, 0.0005401, 0.7946, 0.7726, 0.07504, 0.07315, 0.3177, 0.3108, 0.06771, 0.06669, 0.3105, 0.3306, 0.7163, 0.205, 0.7691]): _vg.add([_i], _w, 'REPLACE')
_vg = ob_cube.vertex_groups.new(name='Bone.006')
for _i, _w in zip([114, 119, 124, 138, 142, 143, 144, 152, 154, 155, 162, 164, 169, 172, 184, 185, 191, 208, 209, 210, 211, 212, 213, 214, 215, 216, 217, 218, 219, 468, 469, 470, 473, 474, 477, 483, 484, 508, 509, 510, 513, 514, 515, 516, 517, 518, 519, 520, 525, 527, 529, 530, 535, 536, 543, 544, 545, 549, 551, 552, 559, 561, 569, 570, 581, 582, 588, 591, 603, 604, 609, 610, 612, 646, 648, 649, 650, 651, 652, 653, 654, 655, 656, 657, 658, 659, 660, 661, 662, 792, 793, 798, 799, 822, 823, 826, 827, 828, 829, 839, 841, 849, 850, 851, 859, 871, 872, 877, 879, 896, 897, 898, 899, 900, 901], [0.3404, 0.01272, 0.03418, 0.1578, 0.2762, 0.2672, 0.2624, 0.3629, 0.009674, 0.03743, 0.1457, 0.27, 0.07171, 0.06554, 0.08206, 0.06985, 0.108, 0.9789, 0.9785, 0.9783, 0.9782, 0.9791, 0.9785, 0.08174, 0.07988, 0.08266, 0.08265, 0.08174, 0.07987, 0.1442, 0.1496, 0.1333, 0.05158, 0.05691, 0.0714, 0.02784, 0.02276, 0.1021, 0.1261, 0.3, 0.8081, 0.8087, 0.8005, 0.816, 0.332, 0.2979, 0.2635, 0.2695, 0.9768, 0.9765, 6.814e-06, 0.00467, 0.1285, 0.06678, 0.2697, 0.8003, 0.8121, 0.3804, 0.01505, 0.03549, 0.1653, 0.2885, 0.03976, 0.02633, 0.1258, 0.09402, 0.05203, 0.02068, 0.03863, 0.01414, 0.01353, 0.19, 0.08502, 0.9765, 0.9765, 0.9819, 0.9816, 0.9291, 0.9307, 0.9275, 0.9275, 0.9291, 0.9307, 0.0869, 0.08564, 0.07389, 0.07157, 0.0869, 0.08564, 0.112, 0.1149, 0.053, 0.06034, 0.1808, 0.2617, 0.7943, 0.7949, 0.7989, 0.8047, 0.1368, 0.07433, 0.3164, 0.8217, 0.8376, 0.003519, 0.05862, 0.0421, 0.03026, 0.1372, 0.9258, 0.9258, 0.9268, 0.9268, 0.9357, 0.9377]): _vg.add([_i], _w, 'REPLACE')
_vg = ob_cube.vertex_groups.new(name='Bone.007')
for _i, _w in zip([141, 145, 146, 147, 148, 163, 165, 166, 214, 215, 216, 217, 218, 219, 521, 522, 523, 524, 526, 528, 546, 547, 560, 562, 563, 645, 647, 651, 652, 653, 654, 655, 656, 657, 658, 659, 660, 661, 662, 663, 664, 665, 666, 667, 668, 830, 831, 832, 833, 852, 853, 896, 897, 898, 899, 900, 901, 902, 903, 904, 905, 906, 907], [0.9981, 0.9996, 0.9982, 0.998, 0.998, 0.9981, 0.9996, 0.9982, 0.9182, 0.92, 0.9172, 0.9172, 0.9182, 0.92, 0.9994, 0.9994, 0.9994, 0.9994, 0.9978, 0.9979, 0.9994, 0.9994, 0.9984, 0.9996, 0.9985, 0.9978, 0.9979, 0.06983, 0.06827, 0.07139, 0.07139, 0.06983, 0.06826, 0.913, 0.9143, 0.926, 0.9284, 0.913, 0.9143, 0.9897, 0.9901, 0.9894, 0.9894, 0.9897, 0.9901, 0.9992, 0.9992, 0.9992, 0.9992, 0.9996, 0.9995, 0.07302, 0.07302, 0.07196, 0.07196, 0.0634, 0.06145, 0.9888, 0.9891, 0.991, 0.9915, 0.9888, 0.9891]): _vg.add([_i], _w, 'REPLACE')
_vg = ob_cube.vertex_groups.new(name='Bone.009')
for _i, _w in zip([4, 7, 35, 37, 40, 53, 56, 72, 73, 78, 79, 82, 85, 118, 121, 149, 151, 154, 167, 170, 186, 187, 192, 193, 196, 199, 232, 236, 238, 240, 243, 246, 279, 307, 309, 310, 311, 312, 315, 316, 329, 332, 346, 347, 351, 364, 365, 370, 372, 386, 387, 396, 399, 401, 402, 403, 404, 407, 410, 471, 475, 479, 504, 529, 531, 532, 533, 536, 548, 551, 565, 566, 570, 583, 584, 589, 591, 605, 606, 614, 617, 619, 620, 621, 622, 625, 628, 689, 713, 714, 729, 730, 731, 735, 748, 749, 754, 755, 758, 794, 795, 798, 801, 834, 835, 836, 837, 840, 854, 855, 856, 860, 873, 874, 880, 881, 884], [0.6362, 0.002097, 0.2026, 0.2469, 0.05581, 0.01569, 0.1215, 0.1184, 0.0306, 0.1603, 0.072, 0.0994, 0.09926, 0.6362, 0.002094, 0.2026, 0.2469, 0.05581, 0.01569, 0.1215, 0.1184, 0.0306, 0.1603, 0.072, 0.0994, 0.09926, 0.01851, 0.2856, 0.1814, 0.06206, 0.7997, 0.06955, 0.1234, 0.08288, 0.2087, 0.6718, 0.008274, 0.06026, 0.1564, 0.01518, 0.07432, 0.02151, 0.2272, 0.1333, 0.05541, 0.2226, 0.01202, 0.2845, 0.004894, 0.1678, 0.09834, 0.1893, 0.03313, 0.02104, 0.04316, 0.04362, 0.00675, 0.02178, 0.0198, 0.01851, 0.06206, 0.06955, 0.1234, 0.08288, 0.6718, 0.008274, 0.06026, 0.01517, 0.07432, 0.02151, 0.2272, 0.1333, 0.05541, 0.2226, 0.01202, 0.2845, 0.004887, 0.1678, 0.09834, 0.1893, 0.03313, 0.02104, 0.04316, 0.04363, 0.006754, 0.02179, 0.01981, 0.03774, 0.1276, 0.003395, 0.03588, 0.09631, 0.05763, 0.06684, 0.4436, 0.03638, 0.0257, 0.04918, 0.007673, 0.4928, 0.2841, 0.03773, 0.06624, 0.05376, 0.1276, 0.003395, 0.7915, 0.01292, 0.03588, 0.09631, 0.05763, 0.06684, 0.4436, 0.03638, 0.0257, 0.04919, 0.007681]): _vg.add([_i], _w, 'REPLACE')
_vg = ob_cube.vertex_groups.new(name='Bone.010')
for _i, _w in zip([37, 78, 79, 82, 85, 118, 119, 120, 149, 150, 151, 154, 167, 170, 171, 186, 187, 192, 193, 194, 195, 196, 197, 198, 199, 201, 204, 236, 238, 243, 279, 315, 346, 347, 396, 399, 403, 404, 407, 467, 471, 472, 475, 476, 477, 504, 506, 529, 530, 531, 532, 533, 534, 536, 548, 551, 564, 565, 566, 569, 570, 583, 584, 589, 590, 605, 606, 614, 616, 617, 618, 619, 620, 621, 622, 623, 624, 625, 626, 627, 628, 631, 635, 731, 754, 755, 758, 790, 791, 794, 795, 798, 799, 834, 835, 836, 838, 840, 841, 854, 855, 856, 859, 873, 874, 880, 881, 882, 883, 884, 885, 886, 887], [0.05091, 0.1571, 0.05602, 0.1888, 0.01859, 0.2006, 0.08396, 0.01759, 0.004439, 0.3945, 0.2369, 0.08243, 0.4026, 0.4109, 0.07259, 0.06853, 0.3989, 0.4412, 0.4738, 0.1863, 0.1793, 0.3891, 0.1596, 0.2626, 0.5062, 0.004502, 0.006975, 0.2578, 0.1121, 0.05953, 0.1203, 0.2705, 0.04184, 0.07102, 0.09275, 0.2127, 0.05023, 0.009394, 0.06164, 0.3848, 0.4355, 0.4231, 0.4043, 0.3938, 0.02903, 0.3933, 0.209, 0.07733, 0.0803, 0.06306, 0.1802, 0.08496, 0.3985, 0.02715, 0.1795, 0.08473, 0.3999, 0.5412, 0.4687, 0.01599, 0.01159, 0.1613, 0.1658, 0.4247, 0.05681, 0.05189, 0.4106, 0.441, 0.1676, 0.556, 0.1612, 0.4548, 0.2719, 0.1654, 0.1699, 0.0581, 0.06181, 0.1677, 0.04341, 0.1005, 0.1453, 0.001528, 0.009336, 0.004321, 0.0461, 0.01821, 0.06226, 0.4061, 0.3918, 0.1806, 0.2038, 0.02072, 0.02422, 0.03428, 0.1735, 0.176, 0.3948, 0.4306, 0.03015, 0.1813, 0.5669, 0.5285, 9.522e-05, 0.1312, 0.1402, 0.1719, 0.1623, 0.0784, 0.05015, 0.1754, 0.04761, 0.1422, 0.08576]): _vg.add([_i], _w, 'REPLACE')
_vg = ob_cube.vertex_groups.new(name='Bone.012')
for _i, _w in zip([78, 79, 82, 118, 119, 150, 151, 154, 167, 170, 171, 186, 187, 192, 193, 194, 195, 196, 197, 198, 199, 200, 201, 202, 203, 204, 205, 206, 207, 220, 221, 222, 223, 224, 225, 226, 227, 236, 238, 279, 315, 347, 396, 399, 467, 471, 472, 475, 476, 477, 504, 506, 529, 530, 531, 532, 533, 534, 536, 548, 551, 564, 565, 566, 569, 570, 583, 584, 589, 590, 605, 606, 614, 616, 617, 618, 619, 620, 621, 622, 623, 624, 625, 626, 627, 628, 629, 630, 631, 632, 633, 634, 635, 636, 637, 638, 639, 640, 641, 642, 643, 644, 669, 670, 671, 672, 673, 674, 675, 676, 790, 791, 794, 795, 798, 799, 835, 836, 838, 840, 841, 854, 855, 856, 873, 874, 880, 881, 882, 883, 884, 885, 886, 887, 888, 889, 890, 891, 892, 893, 894, 895], [0.05408, 0.003077, 0.0846, 0.07388, 0.08022, 0.4284, 0.1047, 0.07804, 0.4303, 0.3481, 0.06133, 0.05693, 0.3441, 0.1841, 0.3211, 0.7815, 0.7969, 0.2183, 0.8245, 0.6785, 0.3408, 0.9469, 0.9428, 0.9833, 0.9801, 0.9371, 0.9869, 0.9669, 0.9613, 0.0988, 0.117, 0.07348, 0.0887, 0.1125, 0.07196, 0.1029, 0.09209, 0.09778, 0.05203, 0.05713, 0.138, 0.01995, 0.01736, 0.02228, 0.571, 0.5053, 0.4817, 0.4054, 0.4013, 0.02336, 0.2577, 0.7538, 0.06959, 0.07323, 0.01538, 0.1807, 0.04463, 0.5689, 0.02121, 0.1778, 0.08211, 0.4375, 0.1521, 0.1792, 0.006462, 0.002157, 0.1319, 0.1385, 0.1811, 0.03387, 0.02512, 0.1926, 0.2381, 0.812, 0.1497, 0.8224, 0.4346, 0.6578, 0.7176, 0.7401, 0.9275, 0.9265, 0.6993, 0.9462, 0.8706, 0.7909, 0.9511, 0.9858, 0.9443, 0.9854, 0.9562, 0.9759, 0.9359, 0.9738, 0.8933, 0.8793, 0.9263, 0.9145, 0.8799, 0.9302, 0.8977, 0.9038, 0.1005, 0.07409, 0.09848, 0.0757, 0.1078, 0.07775, 0.1203, 0.09919, 0.5542, 0.5455, 0.06892, 0.1027, 0.01293, 0.0167, 0.1604, 0.1658, 0.5726, 0.05228, 0.02523, 0.1847, 0.2969, 0.2861, 0.08064, 0.09031, 0.7042, 0.7385, 0.9033, 0.9407, 0.7116, 0.9437, 0.8069, 0.8848, 0.8964, 0.9293, 0.892, 0.9267, 0.89, 0.9197, 0.8769, 0.9055]): _vg.add([_i], _w, 'REPLACE')
_vg = ob_cube.vertex_groups.new(name='Bone.014')
for _i, _w in zip([115, 134, 135, 136, 137, 153, 160, 161, 181, 182, 183, 189, 220, 221, 222, 223, 224, 225, 226, 227, 500, 501, 502, 503, 505, 507, 541, 542, 550, 557, 558, 579, 580, 586, 600, 601, 602, 608, 613, 615, 637, 638, 639, 640, 641, 642, 643, 644, 669, 670, 671, 672, 673, 674, 675, 676, 677, 678, 679, 680, 681, 682, 683, 684, 818, 819, 820, 821, 847, 848, 869, 870, 876, 888, 889, 890, 891, 892, 893, 894, 895, 908, 909, 910, 911, 912, 913, 914, 915], [0.9986, 0.9997, 0.9977, 0.9993, 0.9988, 0.998, 0.9999, 0.9993, 0.9997, 0.9982, 0.9989, 0.9998, 0.9007, 0.8824, 0.9264, 0.9111, 0.8868, 0.928, 0.8968, 0.9076, 0.9997, 0.9999, 0.9996, 0.9997, 0.9986, 0.9993, 0.9998, 0.9995, 0.9985, 0.9999, 0.9991, 0.9998, 0.9995, 0.9998, 0.9997, 0.998, 0.9992, 0.9998, 0.9976, 0.9984, 0.1025, 0.1157, 0.07258, 0.08412, 0.1146, 0.06907, 0.09962, 0.09327, 0.8991, 0.9258, 0.901, 0.9242, 0.8918, 0.9221, 0.879, 0.9006, 0.9888, 0.9845, 0.9935, 0.9905, 0.9855, 0.9935, 0.9875, 0.9905, 0.9998, 0.9994, 0.9996, 0.9992, 0.9998, 0.9997, 0.9999, 0.9996, 0.9998, 0.09974, 0.06989, 0.1035, 0.07243, 0.1063, 0.0786, 0.1174, 0.09249, 0.989, 0.9935, 0.9885, 0.9927, 0.9863, 0.9928, 0.984, 0.9886]): _vg.add([_i], _w, 'REPLACE')
_vg = ob_cube.vertex_groups.new(name='Bone.011')
for _i, _w in zip([4, 5, 6, 35, 36, 37, 40, 53, 56, 57, 72, 73, 78, 79, 80, 81, 82, 83, 84, 85, 87, 90, 151, 192, 193, 196, 199, 228, 232, 233, 236, 238, 240, 241, 243, 244, 279, 281, 307, 308, 310, 311, 312, 313, 315, 316, 329, 332, 345, 346, 347, 350, 351, 364, 365, 370, 371, 386, 387, 396, 398, 399, 400, 401, 402, 403, 404, 405, 406, 407, 408, 409, 410, 413, 417, 504, 565, 566, 614, 617, 621, 622, 625, 685, 686, 689, 690, 713, 714, 715, 717, 729, 730, 731, 734, 748, 749, 754, 755, 756, 757, 758, 759, 760, 761, 794, 795, 834, 840, 856, 880, 881, 884], [0.2006, 0.08396, 0.01759, 0.004439, 0.3945, 0.2369, 0.08243, 0.4026, 0.4109, 0.07259, 0.06853, 0.3989, 0.4412, 0.4738, 0.1863, 0.1793, 0.3891, 0.1596, 0.2626, 0.5062, 0.004489, 0.006953, 0.05091, 0.1571, 0.05602, 0.1888, 0.01859, 0.3848, 0.4355, 0.4231, 0.2578, 0.1121, 0.4043, 0.3938, 0.05953, 0.02904, 0.3933, 0.209, 0.07733, 0.0803, 0.06306, 0.1802, 0.08496, 0.3985, 0.2705, 0.02716, 0.1795, 0.08473, 0.3998, 0.5412, 0.4687, 0.01599, 0.0116, 0.1613, 0.1658, 0.4247, 0.05681, 0.05189, 0.4106, 0.441, 0.1676, 0.556, 0.1612, 0.4548, 0.2719, 0.1654, 0.1699, 0.0581, 0.06181, 0.1677, 0.04343, 0.1005, 0.1453, 0.001502, 0.009318, 0.1203, 0.04184, 0.07102, 0.09275, 0.2127, 0.05023, 0.009399, 0.06165, 0.4061, 0.3918, 0.02073, 0.02423, 0.1735, 0.176, 0.3948, 0.03017, 0.1813, 0.5669, 0.5285, 9.887e-05, 0.1312, 0.1402, 0.1719, 0.1623, 0.07841, 0.05016, 0.1754, 0.04762, 0.1422, 0.08575, 0.1806, 0.2038, 0.03428, 0.4306, 0.004321, 0.04611, 0.01822, 0.06227]): _vg.add([_i], _w, 'REPLACE')
_vg = ob_cube.vertex_groups.new(name='Bone.013')
for _i, _w in zip([4, 5, 36, 37, 40, 53, 56, 57, 72, 73, 78, 79, 80, 81, 82, 83, 84, 85, 86, 87, 88, 89, 90, 91, 92, 93, 106, 107, 108, 109, 110, 111, 112, 113, 192, 193, 196, 228, 232, 233, 236, 238, 240, 241, 244, 279, 281, 307, 308, 310, 311, 312, 313, 315, 316, 329, 332, 345, 346, 347, 350, 351, 364, 365, 370, 371, 386, 387, 396, 398, 399, 400, 401, 402, 403, 404, 405, 406, 407, 408, 409, 410, 411, 412, 413, 414, 415, 416, 417, 418, 419, 420, 421, 422, 423, 424, 425, 426, 451, 452, 453, 454, 455, 456, 457, 458, 504, 566, 614, 617, 685, 686, 689, 690, 713, 714, 715, 717, 729, 730, 731, 748, 749, 754, 755, 756, 757, 758, 759, 760, 761, 762, 763, 764, 765, 766, 767, 768, 769, 794, 795, 840], [0.07388, 0.08022, 0.4284, 0.1047, 0.07804, 0.4302, 0.3481, 0.06133, 0.05693, 0.3441, 0.1841, 0.3211, 0.7815, 0.7969, 0.2184, 0.8245, 0.6785, 0.3408, 0.9469, 0.9428, 0.9833, 0.9801, 0.9372, 0.9869, 0.9669, 0.9613, 0.09874, 0.1169, 0.07351, 0.08876, 0.1125, 0.07203, 0.1029, 0.09206, 0.05408, 0.003079, 0.08461, 0.571, 0.5053, 0.4817, 0.09779, 0.05203, 0.4054, 0.4013, 0.02338, 0.2577, 0.7538, 0.06959, 0.07323, 0.01538, 0.1807, 0.04463, 0.5689, 0.138, 0.02122, 0.1778, 0.08211, 0.4374, 0.1521, 0.1792, 0.006468, 0.002163, 0.1319, 0.1385, 0.1811, 0.03387, 0.02512, 0.1926, 0.2381, 0.812, 0.1497, 0.8224, 0.4346, 0.6578, 0.7177, 0.7401, 0.9275, 0.9265, 0.6993, 0.9462, 0.8706, 0.7909, 0.9511, 0.9858, 0.9444, 0.9854, 0.9562, 0.9759, 0.9359, 0.9738, 0.8933, 0.8793, 0.9263, 0.9144, 0.88, 0.9301, 0.8977, 0.9039, 0.1005, 0.07413, 0.09841, 0.07576, 0.1078, 0.07775, 0.1203, 0.09923, 0.05713, 0.01995, 0.01737, 0.02229, 0.5542, 0.5454, 0.01294, 0.01671, 0.1604, 0.1658, 0.5726, 0.02525, 0.1847, 0.297, 0.2861, 0.08064, 0.09031, 0.7042, 0.7386, 0.9033, 0.9407, 0.7116, 0.9437, 0.8069, 0.8848, 0.8965, 0.9292, 0.8921, 0.9266, 0.89, 0.9197, 0.877, 0.9054, 0.06892, 0.1027, 0.05228]): _vg.add([_i], _w, 'REPLACE')
_vg = ob_cube.vertex_groups.new(name='Bone.015')
for _i, _w in zip([1, 20, 21, 22, 23, 39, 46, 47, 67, 68, 69, 75, 106, 107, 108, 109, 110, 111, 112, 113, 275, 276, 277, 278, 280, 282, 322, 323, 331, 338, 339, 360, 361, 367, 381, 382, 383, 389, 395, 397, 419, 420, 421, 422, 423, 424, 425, 426, 451, 452, 453, 454, 455, 456, 457, 458, 459, 460, 461, 462, 463, 464, 465, 466, 699, 700, 701, 702, 722, 723, 744, 745, 751, 762, 763, 764, 765, 766, 767, 768, 769, 782, 783, 784, 785, 786, 787, 788, 789], [0.9986, 0.9997, 0.9977, 0.9993, 0.9988, 0.998, 0.9999, 0.9993, 0.9997, 0.9982, 0.9989, 0.9998, 0.9008, 0.8825, 0.9264, 0.9111, 0.8869, 0.9279, 0.8968, 0.9076, 0.9997, 0.9999, 0.9996, 0.9997, 0.9986, 0.9993, 0.9998, 0.9995, 0.9985, 0.9999, 0.9991, 0.9998, 0.9995, 0.9998, 0.9997, 0.998, 0.9992, 0.9998, 0.9976, 0.9984, 0.1024, 0.1157, 0.0726, 0.08418, 0.1146, 0.06914, 0.09963, 0.09322, 0.8991, 0.9258, 0.9011, 0.9241, 0.8918, 0.9221, 0.8791, 0.9005, 0.9889, 0.9845, 0.9935, 0.9905, 0.9855, 0.9935, 0.9875, 0.9905, 0.9998, 0.9994, 0.9996, 0.9992, 0.9998, 0.9997, 0.9999, 0.9996, 0.9998, 0.09969, 0.06993, 0.1034, 0.0725, 0.1063, 0.07859, 0.1174, 0.09253, 0.989, 0.9935, 0.9885, 0.9927, 0.9863, 0.9928, 0.984, 0.9886]): _vg.add([_i], _w, 'REPLACE')
_m = ob_cube.modifiers.new('Armature', 'ARMATURE')
_m.object = ob_armature

# ---- collection membership
col_collection_1.objects.link(ob_armature)
col_collection_1.objects.link(ob_cube)

# ---- scene / render settings (as saved in the file)
scene.frame_start = 0; scene.frame_end = 39; scene.frame_set(25)
scene.render.engine = 'BLENDER_EEVEE_NEXT'
scene.render.resolution_percentage = 50
scene.render.dither_intensity = 0.0
scene.cycles.use_denoising = False
scene.cycles.samples = 10
scene.cycles.sampling_pattern = 'TABULATED_SOBOL'
scene.cycles.light_sampling_threshold = 0.0
scene.cycles.use_adaptive_sampling = False
scene.cycles.use_light_tree = False
scene.cycles.blur_glossy = 0.0
scene.cycles.volume_bounces = 1
scene.cycles.pixel_filter_type = 'GAUSSIAN'
scene.cycles.sample_clamp_indirect = 0.0
scene.view_settings.view_transform = 'Standard'
bpy.context.view_layer.update()

# ---- added for rendering (the .blend has no active camera and no usable light): camera, sun
cam_auto = bpy.data.cameras.new('AutoCamera')
cam_auto.lens = 50.0
cam_auto.sensor_width = 36.0
cam_auto.clip_end = 1000.0
ob_auto_camera = bpy.data.objects.new('AutoCamera', cam_auto)
scene.collection.objects.link(ob_auto_camera)
ob_auto_camera.location = (5.4076, -6.32617, 3.89338)
ob_auto_camera.rotation_euler = (1.09748, -7.21219e-08, 0.694738)
scene.camera = ob_auto_camera
light_auto_sun = bpy.data.lights.new('AutoSun', 'SUN')
light_auto_sun.energy = 3.0
light_auto_sun.angle = 0.0523599
ob_auto_sun = bpy.data.objects.new('AutoSun', light_auto_sun)
scene.collection.objects.link(ob_auto_sun)
ob_auto_sun.rotation_euler = (0.872665, 0.174533, 0.523599)
bpy.context.view_layer.update()
